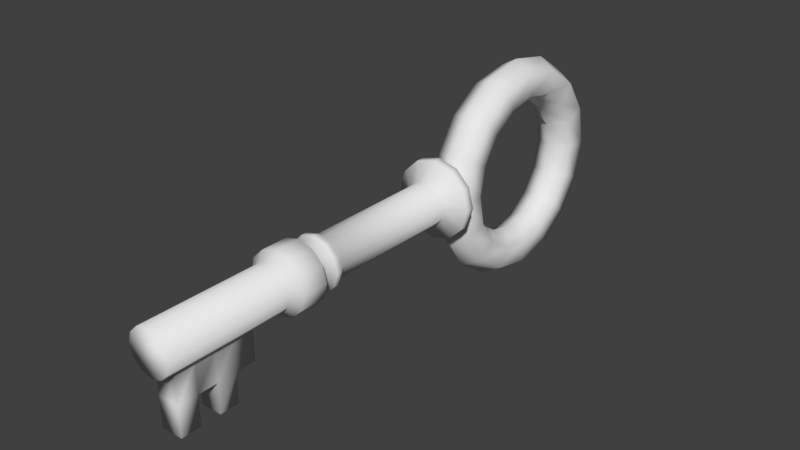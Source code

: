 # Source: Key.blend  (saved by Blender 2.78.0; exported with 4.5.12 LTS)
import bpy
from mathutils import Matrix  # noqa: F401  (used for matrix-valued properties, if any)

bpy.ops.wm.read_factory_settings(use_empty=True)
scene = bpy.context.scene
scene.name = 'Scene'

# ---- collections
col_collection_1 = bpy.data.collections.new('Collection 1'); scene.collection.children.link(col_collection_1)

# ---- world
world_world = bpy.data.worlds.new('World'); scene.world = world_world
world_world.color = (0.05088, 0.05088, 0.05088)
world_world.use_sun_shadow = False
world_world.sun_shadow_jitter_overblur = 0.0
world_world.cycles.sampling_method = 'MANUAL'

# ---- meshes
me_torus_001 = bpy.data.meshes.new('Torus.001')
me_torus_001.from_pydata([(1.25, 1.567, 0.0), (1.125, 1.567, 0.2165), (0.875, 1.567, 0.2165), (0.75, 1.567, 3.062e-17), (0.875, 1.567, -0.2165), (1.125, 1.567, -0.2165), (1.155, 2.045, 0.0), (1.039, 1.998, 0.2165), (0.8084, 1.902, 0.2165), (0.6929, 1.854, 3.062e-17), (0.8084, 1.902, -0.2165), (1.039, 1.998, -0.2165), (0.8839, 2.451, 0.0), (0.7955, 2.363, 0.2165), (0.6187, 2.186, 0.2165), (0.5303, 2.097, 3.062e-17), (0.6187, 2.186, -0.2165), (0.7955, 2.363, -0.2165), (0.4784, 2.722, 0.0), (0.4305, 2.606, 0.2165), (0.3348, 2.375, 0.2165), (0.287, 2.26, 3.062e-17), (0.3348, 2.375, -0.2165), (0.4305, 2.606, -0.2165), (5.96e-08, 2.817, 0.0), (1.192e-07, 2.692, 0.2165), (8.941e-08, 2.442, 0.2165), (8.941e-08, 2.317, 3.062e-17), (8.941e-08, 2.442, -0.2165), (1.192e-07, 2.692, -0.2165), (-0.4784, 2.722, 0.0), (-0.4305, 2.606, 0.2165), (-0.3348, 2.375, 0.2165), (-0.287, 2.26, 3.062e-17), (-0.3348, 2.375, -0.2165), (-0.4305, 2.606, -0.2165), (-0.8839, 2.451, 0.0), (-0.7955, 2.363, 0.2165), (-0.6187, 2.186, 0.2165), (-0.5303, 2.097, 3.062e-17), (-0.6187, 2.186, -0.2165), (-0.7955, 2.363, -0.2165), (-1.155, 2.045, 0.0), (-1.039, 1.998, 0.2165), (-0.8084, 1.902, 0.2165), (-0.6929, 1.854, 3.062e-17), (-0.8084, 1.902, -0.2165), (-1.039, 1.998, -0.2165), (-1.25, 1.567, 0.0), (-1.125, 1.567, 0.2165), (-0.875, 1.567, 0.2165), (-0.75, 1.567, 3.062e-17), (-0.875, 1.567, -0.2165), (-1.125, 1.567, -0.2165), (-1.155, 1.089, 0.0), (-1.039, 1.137, 0.2165), (-0.8084, 1.232, 0.2165), (-0.6929, 1.28, 3.062e-17), (-0.8084, 1.232, -0.2165), (-1.039, 1.137, -0.2165), (-0.8839, 0.6831, 0.0), (-0.7955, 0.7715, 0.2165), (-0.6187, 0.9483, 0.2165), (-0.5303, 1.037, 3.062e-17), (-0.6187, 0.9483, -0.2165), (-0.7955, 0.7715, -0.2165), (-0.4784, 0.4122, 0.0), (-0.4305, 0.5277, 0.2165), (-0.3348, 0.7586, 0.2165), (-0.287, 0.8741, 3.062e-17), (-0.3348, 0.7586, -0.2165), (-0.4305, 0.5277, -0.2165), (5.96e-08, 0.317, 0.0), (1.192e-07, 0.442, 0.2165), (8.941e-08, 0.692, 0.2165), (8.941e-08, 0.817, 3.062e-17), (8.941e-08, 0.692, -0.2165), (1.192e-07, 0.442, -0.2165), (0.4784, 0.4122, 0.0), (0.4305, 0.5277, 0.2165), (0.3348, 0.7586, 0.2165), (0.287, 0.8741, 3.062e-17), (0.3348, 0.7586, -0.2165), (0.4305, 0.5277, -0.2165), (0.8839, 0.6831, 0.0), (0.7955, 0.7715, 0.2165), (0.6187, 0.9483, 0.2165), (0.5303, 1.037, 3.062e-17), (0.6187, 0.9483, -0.2165), (0.7955, 0.7715, -0.2165), (1.155, 1.089, 0.0), (1.039, 1.136, 0.2165), (0.8084, 1.232, 0.2165), (0.6929, 1.28, 3.062e-17), (0.8084, 1.232, -0.2165), (1.039, 1.136, -0.2165), (-0.3166, 0.07692, -0.02609), (-0.3166, -1.436, -0.02609), (-0.285, 0.07692, 0.0916), (-0.2851, -1.436, 0.0916), (-0.1989, 0.07692, 0.1777), (-0.1989, -1.436, 0.1777), (-0.08116, 0.07691, 0.2093), (-0.08117, -1.436, 0.2093), (0.03654, 0.07691, 0.1777), (0.03652, -1.436, 0.1777), (0.1227, 0.07691, 0.09152), (0.1227, -1.436, 0.09152), (0.1542, 0.0769, -0.02619), (0.1542, -1.436, -0.02619), (0.1226, 0.07691, -0.1439), (0.1226, -1.436, -0.1439), (0.03645, 0.07691, -0.23), (0.03644, -1.436, -0.23), (-0.08126, 0.07691, -0.2615), (-0.08127, -1.436, -0.2615), (-0.199, 0.07692, -0.23), (-0.199, -1.436, -0.23), (-0.2851, 0.07692, -0.1438), (-0.2851, -1.436, -0.1438), (-0.3362, -1.524, 0.1211), (-0.3757, -1.524, -0.02608), (-0.2284, -1.524, 0.2289), (-0.08116, -1.524, 0.2683), (0.06605, -1.524, 0.2288), (0.1738, -1.524, 0.121), (0.2132, -1.524, -0.02621), (0.1737, -1.524, -0.1734), (0.06594, -1.524, -0.2812), (-0.08129, -1.524, -0.3206), (-0.2285, -1.524, -0.2811), (-0.3363, -1.524, -0.1733), (-0.3362, -1.58, 0.1211), (-0.3757, -1.58, -0.02608), (-0.2284, -1.58, 0.2289), (-0.08116, -1.58, 0.2683), (0.06605, -1.58, 0.2288), (0.1738, -1.58, 0.121), (0.2132, -1.58, -0.02621), (0.1737, -1.58, -0.1734), (0.06594, -1.58, -0.2812), (-0.08129, -1.58, -0.3206), (-0.2285, -1.58, -0.2811), (-0.3363, -1.58, -0.1733), (-0.2802, -1.673, 0.08877), (-0.311, -1.673, -0.02609), (-0.1961, -1.673, 0.1728), (-0.08118, -1.673, 0.2036), (0.03369, -1.673, 0.1728), (0.1178, -1.673, 0.08869), (0.1485, -1.673, -0.02619), (0.1177, -1.673, -0.1411), (0.03361, -1.673, -0.2251), (-0.08127, -1.673, -0.2559), (-0.1961, -1.673, -0.2251), (-0.2802, -1.673, -0.141), (-0.3727, -1.761, 0.1422), (-0.4178, -1.761, -0.02607), (-0.2495, -1.761, 0.2654), (-0.08115, -1.761, 0.3105), (0.08714, -1.761, 0.2653), (0.2103, -1.761, 0.1421), (0.2554, -1.761, -0.02621), (0.2102, -1.761, -0.1945), (0.08701, -1.761, -0.3177), (-0.0813, -1.761, -0.3627), (-0.2496, -1.761, -0.3176), (-0.3728, -1.761, -0.1944), (-0.3727, -2.053, 0.1422), (-0.4178, -2.053, -0.02607), (-0.2495, -2.053, 0.2654), (-0.08115, -2.053, 0.3105), (0.08714, -2.053, 0.2653), (0.2103, -2.053, 0.1421), (0.2554, -2.053, -0.02621), (0.2102, -2.053, -0.1945), (0.08701, -2.053, -0.3177), (-0.0813, -2.053, -0.3627), (-0.2496, -2.053, -0.3176), (-0.3728, -2.053, -0.1944), (-0.2931, -2.142, 0.09623), (-0.3259, -2.142, -0.02609), (-0.2035, -2.142, 0.1858), (-0.08117, -2.142, 0.2185), (0.04115, -2.142, 0.1857), (0.1307, -2.142, 0.09614), (0.1634, -2.142, -0.02619), (0.1306, -2.142, -0.1485), (0.04106, -2.142, -0.2381), (-0.08128, -2.142, -0.2708), (-0.2036, -2.142, -0.238), (-0.2931, -2.142, -0.1484), (-0.2931, -3.5, 0.09623), (-0.3259, -3.5, -0.02609), (-0.2035, -3.5, 0.1858), (-0.08117, -3.5, 0.2185), (0.04115, -3.5, 0.1857), (0.1307, -3.5, 0.09614), (0.1634, -3.5, -0.02619), (0.1306, -3.5, -0.1485), (0.04106, -3.5, -0.2381), (-0.08128, -3.5, -0.2708), (-0.2036, -3.5, -0.238), (-0.2931, -3.5, -0.1484), (0.1634, -3.359, -0.02619), (0.1306, -3.359, -0.1485), (0.1307, -3.359, 0.09614), (0.1306, -2.482, -0.1485), (0.1307, -2.482, 0.09614), (0.1634, -2.482, -0.02619), (0.795, -3.359, 0.096), (0.795, -3.359, -0.1487), (-0.4589, 0.1939, 0.192), (-0.5174, 0.1939, -0.02605), (0.1306, -2.92, -0.1485), (0.1307, -2.92, 0.09614), (0.795, -2.92, -0.1487), (0.795, -2.92, 0.096), (0.4628, -2.482, -0.1486), (0.1306, -2.701, -0.1485), (0.1307, -2.701, 0.09614), (0.795, -2.701, -0.1487), (0.795, -2.701, 0.096), (0.4628, -3.359, -0.1486), (0.4629, -3.359, 0.09607), (0.4629, -2.482, 0.09607), (0.1306, -3.14, -0.1485), (0.1307, -3.14, 0.09614), (0.795, -3.14, -0.1487), (0.795, -3.14, 0.096), (0.4629, -2.92, 0.09607), (0.4628, -2.92, -0.1486), (0.4628, -3.14, -0.1486), (0.4629, -3.14, 0.09607), (0.4629, -2.701, 0.09607), (0.4628, -2.701, -0.1486), (-0.2992, 0.1939, 0.3517), (-0.08111, 0.1939, 0.4101), (0.137, 0.1939, 0.3516), (0.2966, 0.1939, 0.1919), (0.355, 0.1939, -0.02624), (0.2965, 0.1939, -0.2443), (0.1368, 0.1939, -0.404), (-0.0813, 0.1939, -0.4624), (-0.2994, 0.1939, -0.4039), (-0.459, 0.1939, -0.2442), (-0.5174, 0.2931, -0.02605), (-0.4589, 0.2931, 0.192), (-0.2992, 0.2931, 0.3517), (-0.08111, 0.2931, 0.4101), (0.137, 0.2931, 0.3516), (0.2966, 0.2931, 0.1919), (0.355, 0.2931, -0.02624), (0.2965, 0.2931, -0.2443), (0.1368, 0.2931, -0.404), (-0.0813, 0.2931, -0.4624), (-0.2994, 0.2931, -0.4039), (-0.459, 0.2931, -0.2442), (-0.3539, 0.3699, -0.02608), (-0.3173, 0.3699, 0.1102), (-0.2175, 0.3699, 0.21), (-0.08115, 0.3699, 0.2465), (0.05518, 0.3699, 0.21), (0.155, 0.3699, 0.1101), (0.1915, 0.3699, -0.0262), (0.1549, 0.3699, -0.1625), (0.05508, 0.3699, -0.2623), (-0.08126, 0.3699, -0.2988), (-0.2176, 0.3699, -0.2623), (-0.3174, 0.3699, -0.1624)], [], [(0, 6, 7, 1), (1, 7, 8, 2), (2, 8, 9, 3), (3, 9, 10, 4), (4, 10, 11, 5), (0, 5, 11, 6), (6, 12, 13, 7), (7, 13, 14, 8), (8, 14, 15, 9), (9, 15, 16, 10), (10, 16, 17, 11), (11, 17, 12, 6), (12, 18, 19, 13), (13, 19, 20, 14), (14, 20, 21, 15), (15, 21, 22, 16), (16, 22, 23, 17), (17, 23, 18, 12), (18, 24, 25, 19), (19, 25, 26, 20), (20, 26, 27, 21), (21, 27, 28, 22), (22, 28, 29, 23), (23, 29, 24, 18), (24, 30, 31, 25), (25, 31, 32, 26), (26, 32, 33, 27), (27, 33, 34, 28), (28, 34, 35, 29), (29, 35, 30, 24), (30, 36, 37, 31), (31, 37, 38, 32), (32, 38, 39, 33), (33, 39, 40, 34), (34, 40, 41, 35), (35, 41, 36, 30), (36, 42, 43, 37), (37, 43, 44, 38), (38, 44, 45, 39), (39, 45, 46, 40), (40, 46, 47, 41), (41, 47, 42, 36), (42, 48, 49, 43), (43, 49, 50, 44), (44, 50, 51, 45), (45, 51, 52, 46), (46, 52, 53, 47), (47, 53, 48, 42), (48, 54, 55, 49), (49, 55, 56, 50), (50, 56, 57, 51), (51, 57, 58, 52), (52, 58, 59, 53), (53, 59, 54, 48), (54, 60, 61, 55), (55, 61, 62, 56), (56, 62, 63, 57), (57, 63, 64, 58), (58, 64, 65, 59), (59, 65, 60, 54), (60, 66, 67, 61), (61, 67, 68, 62), (62, 68, 69, 63), (63, 69, 70, 64), (64, 70, 71, 65), (65, 71, 66, 60), (66, 72, 73, 67), (67, 73, 74, 68), (68, 74, 75, 69), (69, 75, 76, 70), (70, 76, 77, 71), (71, 77, 72, 66), (72, 78, 79, 73), (73, 79, 80, 74), (74, 80, 81, 75), (75, 81, 82, 76), (76, 82, 83, 77), (77, 83, 78, 72), (78, 84, 85, 79), (79, 85, 86, 80), (80, 86, 87, 81), (81, 87, 88, 82), (82, 88, 89, 83), (83, 89, 84, 78), (84, 90, 91, 85), (85, 91, 92, 86), (86, 92, 93, 87), (87, 93, 94, 88), (88, 94, 95, 89), (89, 95, 90, 84), (90, 0, 1, 91), (91, 1, 2, 92), (92, 2, 3, 93), (93, 3, 4, 94), (94, 4, 5, 95), (95, 5, 0, 90), (96, 97, 99, 98), (98, 99, 101, 100), (100, 101, 103, 102), (102, 103, 105, 104), (104, 105, 107, 106), (106, 107, 109, 108), (108, 109, 111, 110), (110, 111, 113, 112), (112, 113, 115, 114), (114, 115, 117, 116), (117, 115, 129, 130), (116, 117, 119, 118), (118, 119, 97, 96), (108, 110, 241, 240), (131, 130, 142, 143), (115, 113, 128, 129), (113, 111, 127, 128), (111, 109, 126, 127), (109, 107, 125, 126), (107, 105, 124, 125), (105, 103, 123, 124), (97, 119, 131, 121), (99, 97, 121, 120), (103, 101, 122, 123), (119, 117, 130, 131), (101, 99, 120, 122), (136, 135, 147, 148), (120, 121, 133, 132), (128, 127, 139, 140), (125, 124, 136, 137), (121, 131, 143, 133), (122, 120, 132, 134), (129, 128, 140, 141), (126, 125, 137, 138), (123, 122, 134, 135), (130, 129, 141, 142), (127, 126, 138, 139), (124, 123, 135, 136), (148, 147, 159, 160), (143, 142, 154, 155), (132, 133, 145, 144), (140, 139, 151, 152), (137, 136, 148, 149), (133, 143, 155, 145), (134, 132, 144, 146), (141, 140, 152, 153), (138, 137, 149, 150), (135, 134, 146, 147), (142, 141, 153, 154), (139, 138, 150, 151), (163, 162, 174, 175), (155, 154, 166, 167), (144, 145, 157, 156), (152, 151, 163, 164), (149, 148, 160, 161), (145, 155, 167, 157), (146, 144, 156, 158), (153, 152, 164, 165), (150, 149, 161, 162), (147, 146, 158, 159), (154, 153, 165, 166), (151, 150, 162, 163), (175, 174, 186, 187), (160, 159, 171, 172), (167, 166, 178, 179), (156, 157, 169, 168), (164, 163, 175, 176), (161, 160, 172, 173), (157, 167, 179, 169), (158, 156, 168, 170), (165, 164, 176, 177), (162, 161, 173, 174), (159, 158, 170, 171), (166, 165, 177, 178), (190, 189, 201, 202), (172, 171, 183, 184), (179, 178, 190, 191), (168, 169, 181, 180), (176, 175, 187, 188), (173, 172, 184, 185), (169, 179, 191, 181), (170, 168, 180, 182), (177, 176, 188, 189), (174, 173, 185, 186), (171, 170, 182, 183), (178, 177, 189, 190), (192, 193, 203, 202, 201, 200, 199, 198, 197, 196, 195, 194), (205, 204, 198, 199), (184, 183, 195, 196), (191, 190, 202, 203), (180, 181, 193, 192), (188, 187, 207, 219, 214, 226, 205, 199, 200), (185, 184, 196, 197, 206, 227, 215, 220, 208), (181, 191, 203, 193), (182, 180, 192, 194), (189, 188, 200, 201), (204, 206, 197, 198), (183, 182, 194, 195), (232, 231, 230, 233), (187, 186, 209, 207), (186, 185, 208, 209), (234, 230, 217, 222), (233, 224, 210, 229), (224, 206, 205, 223), (230, 231, 216, 217), (221, 235, 234, 222), (223, 232, 228, 211), (205, 226, 232, 223), (226, 214, 231, 232), (207, 208, 225, 218), (210, 224, 223, 211), (235, 218, 225, 234), (215, 227, 233, 230), (227, 206, 224, 233), (222, 217, 216, 221), (208, 220, 234, 225), (220, 215, 230, 234), (231, 235, 221, 216), (214, 219, 235, 231), (219, 207, 218, 235), (229, 228, 232, 233), (210, 211, 228, 229), (241, 242, 254, 253), (106, 108, 240, 239), (104, 106, 239, 238), (102, 104, 238, 237), (118, 96, 213, 245), (96, 98, 212, 213), (100, 102, 237, 236), (116, 118, 245, 244), (98, 100, 236, 212), (114, 116, 244, 243), (112, 114, 243, 242), (110, 112, 242, 241), (246, 247, 259, 258), (238, 239, 251, 250), (245, 213, 246, 257), (212, 236, 248, 247), (242, 243, 255, 254), (239, 240, 252, 251), (213, 212, 247, 246), (236, 237, 249, 248), (243, 244, 256, 255), (240, 241, 253, 252), (237, 238, 250, 249), (244, 245, 257, 256), (258, 259, 260, 261, 262, 263, 264, 265, 266, 267, 268, 269), (253, 254, 266, 265), (250, 251, 263, 262), (257, 246, 258, 269), (247, 248, 260, 259), (254, 255, 267, 266), (251, 252, 264, 263), (248, 249, 261, 260), (255, 256, 268, 267), (252, 253, 265, 264), (249, 250, 262, 261), (256, 257, 269, 268)])
me_torus_001.polygons.foreach_set('use_smooth', [True] * 254)
_uv = me_torus_001.uv_layers.new(name='UVMap')
_uv.uv.foreach_set('vector', [0.7263, 0.8353, 0.7336, 0.8368, 0.7329, 0.8385, 0.7263, 0.8372, 0.7263, 0.8372, 0.7329, 0.8385, 0.7314, 0.842, 0.7263, 0.841, 0.7263, 0.841, 0.7314, 0.842, 0.7307, 0.8438, 0.7263, 0.8429, 0.7263, 0.8429, 0.7307, 0.8438, 0.7314, 0.842, 0.7263, 0.841, 0.7263, 0.841, 0.7314, 0.842, 0.7329, 0.8385, 0.7263, 0.8372, 0.7263, 0.8353, 0.7263, 0.8372, 0.7329, 0.8385, 0.7336, 0.8368, 0.7336, 0.8368, 0.7397, 0.8409, 0.7384, 0.8422, 0.7329, 0.8385, 0.7329, 0.8385, 0.7384, 0.8422, 0.7357, 0.8449, 0.7314, 0.842, 0.7314, 0.842, 0.7357, 0.8449, 0.7344, 0.8463, 0.7307, 0.8438, 0.7307, 0.8438, 0.7344, 0.8463, 0.7357, 0.8449, 0.7314, 0.842, 0.7314, 0.842, 0.7357, 0.8449, 0.7384, 0.8422, 0.7329, 0.8385, 0.7329, 0.8385, 0.7384, 0.8422, 0.7397, 0.8409, 0.7336, 0.8368, 0.7397, 0.8409, 0.7439, 0.847, 0.7421, 0.8478, 0.7384, 0.8422, 0.7384, 0.8422, 0.7421, 0.8478, 0.7386, 0.8492, 0.7357, 0.8449, 0.7357, 0.8449, 0.7386, 0.8492, 0.7368, 0.85, 0.7344, 0.8463, 0.7344, 0.8463, 0.7368, 0.85, 0.7386, 0.8492, 0.7357, 0.8449, 0.7357, 0.8449, 0.7386, 0.8492, 0.7421, 0.8478, 0.7384, 0.8422, 0.7384, 0.8422, 0.7421, 0.8478, 0.7439, 0.847, 0.7397, 0.8409, 0.7439, 0.847, 0.7453, 0.8543, 0.7434, 0.8543, 0.7421, 0.8478, 0.7421, 0.8478, 0.7434, 0.8543, 0.7396, 0.8543, 0.7386, 0.8492, 0.7386, 0.8492, 0.7396, 0.8543, 0.7377, 0.8543, 0.7368, 0.85, 0.7368, 0.85, 0.7377, 0.8543, 0.7396, 0.8543, 0.7386, 0.8492, 0.7386, 0.8492, 0.7396, 0.8543, 0.7434, 0.8543, 0.7421, 0.8478, 0.7421, 0.8478, 0.7434, 0.8543, 0.7453, 0.8543, 0.7439, 0.847, 0.7453, 0.8543, 0.7439, 0.8616, 0.7421, 0.8609, 0.7434, 0.8543, 0.7434, 0.8543, 0.7421, 0.8609, 0.7386, 0.8594, 0.7396, 0.8543, 0.7396, 0.8543, 0.7386, 0.8594, 0.7368, 0.8587, 0.7377, 0.8543, 0.7377, 0.8543, 0.7368, 0.8587, 0.7386, 0.8594, 0.7396, 0.8543, 0.7396, 0.8543, 0.7386, 0.8594, 0.7421, 0.8609, 0.7434, 0.8543, 0.7434, 0.8543, 0.7421, 0.8609, 0.7439, 0.8616, 0.7453, 0.8543, 0.7439, 0.8616, 0.7397, 0.8678, 0.7384, 0.8664, 0.7421, 0.8609, 0.7421, 0.8609, 0.7384, 0.8664, 0.7357, 0.8637, 0.7386, 0.8594, 0.7386, 0.8594, 0.7357, 0.8637, 0.7344, 0.8624, 0.7368, 0.8587, 0.7368, 0.8587, 0.7344, 0.8624, 0.7357, 0.8637, 0.7386, 0.8594, 0.7386, 0.8594, 0.7357, 0.8637, 0.7384, 0.8664, 0.7421, 0.8609, 0.7421, 0.8609, 0.7384, 0.8664, 0.7397, 0.8678, 0.7439, 0.8616, 0.7397, 0.8678, 0.7336, 0.8719, 0.7329, 0.8701, 0.7384, 0.8664, 0.7384, 0.8664, 0.7329, 0.8701, 0.7314, 0.8666, 0.7357, 0.8637, 0.7357, 0.8637, 0.7314, 0.8666, 0.7307, 0.8649, 0.7344, 0.8624, 0.7344, 0.8624, 0.7307, 0.8649, 0.7314, 0.8666, 0.7357, 0.8637, 0.7357, 0.8637, 0.7314, 0.8666, 0.7329, 0.8701, 0.7384, 0.8664, 0.7384, 0.8664, 0.7329, 0.8701, 0.7336, 0.8719, 0.7397, 0.8678, 0.7336, 0.8719, 0.7263, 0.8733, 0.7263, 0.8714, 0.7329, 0.8701, 0.7329, 0.8701, 0.7263, 0.8714, 0.7263, 0.8676, 0.7314, 0.8666, 0.7314, 0.8666, 0.7263, 0.8676, 0.7263, 0.8657, 0.7307, 0.8649, 0.7307, 0.8649, 0.7263, 0.8657, 0.7263, 0.8676, 0.7314, 0.8666, 0.7314, 0.8666, 0.7263, 0.8676, 0.7263, 0.8714, 0.7329, 0.8701, 0.7329, 0.8701, 0.7263, 0.8714, 0.7263, 0.8733, 0.7336, 0.8719, 0.7263, 0.8733, 0.719, 0.8719, 0.7198, 0.8701, 0.7263, 0.8714, 0.7263, 0.8714, 0.7198, 0.8701, 0.7212, 0.8666, 0.7263, 0.8676, 0.7263, 0.8676, 0.7212, 0.8666, 0.7219, 0.8649, 0.7263, 0.8657, 0.7263, 0.8657, 0.7219, 0.8649, 0.7212, 0.8666, 0.7263, 0.8676, 0.7263, 0.8676, 0.7212, 0.8666, 0.7198, 0.8701, 0.7263, 0.8714, 0.7263, 0.8714, 0.7198, 0.8701, 0.719, 0.8719, 0.7263, 0.8733, 0.719, 0.8719, 0.7129, 0.8678, 0.7142, 0.8664, 0.7198, 0.8701, 0.7198, 0.8701, 0.7142, 0.8664, 0.7169, 0.8637, 0.7212, 0.8666, 0.7212, 0.8666, 0.7169, 0.8637, 0.7182, 0.8624, 0.7219, 0.8649, 0.7219, 0.8649, 0.7182, 0.8624, 0.7169, 0.8637, 0.7212, 0.8666, 0.7212, 0.8666, 0.7169, 0.8637, 0.7142, 0.8664, 0.7198, 0.8701, 0.7198, 0.8701, 0.7142, 0.8664, 0.7129, 0.8678, 0.719, 0.8719, 0.7129, 0.8678, 0.7088, 0.8616, 0.7105, 0.8609, 0.7142, 0.8664, 0.7142, 0.8664, 0.7105, 0.8609, 0.714, 0.8594, 0.7169, 0.8637, 0.7169, 0.8637, 0.714, 0.8594, 0.7158, 0.8587, 0.7182, 0.8624, 0.7182, 0.8624, 0.7158, 0.8587, 0.714, 0.8594, 0.7169, 0.8637, 0.7169, 0.8637, 0.714, 0.8594, 0.7105, 0.8609, 0.7142, 0.8664, 0.7142, 0.8664, 0.7105, 0.8609, 0.7088, 0.8616, 0.7129, 0.8678, 0.7088, 0.8616, 0.7073, 0.8543, 0.7092, 0.8543, 0.7105, 0.8609, 0.7105, 0.8609, 0.7092, 0.8543, 0.713, 0.8543, 0.714, 0.8594, 0.714, 0.8594, 0.713, 0.8543, 0.7149, 0.8543, 0.7158, 0.8587, 0.7158, 0.8587, 0.7149, 0.8543, 0.713, 0.8543, 0.714, 0.8594, 0.714, 0.8594, 0.713, 0.8543, 0.7092, 0.8543, 0.7105, 0.8609, 0.7105, 0.8609, 0.7092, 0.8543, 0.7073, 0.8543, 0.7088, 0.8616, 0.7073, 0.8543, 0.7088, 0.847, 0.7105, 0.8478, 0.7092, 0.8543, 0.7092, 0.8543, 0.7105, 0.8478, 0.714, 0.8492, 0.713, 0.8543, 0.713, 0.8543, 0.714, 0.8492, 0.7158, 0.85, 0.7149, 0.8543, 0.7149, 0.8543, 0.7158, 0.85, 0.714, 0.8492, 0.713, 0.8543, 0.713, 0.8543, 0.714, 0.8492, 0.7105, 0.8478, 0.7092, 0.8543, 0.7092, 0.8543, 0.7105, 0.8478, 0.7088, 0.847, 0.7073, 0.8543, 0.7088, 0.847, 0.7129, 0.8409, 0.7142, 0.8422, 0.7105, 0.8478, 0.7105, 0.8478, 0.7142, 0.8422, 0.7169, 0.8449, 0.714, 0.8492, 0.714, 0.8492, 0.7169, 0.8449, 0.7182, 0.8463, 0.7158, 0.85, 0.7158, 0.85, 0.7182, 0.8463, 0.7169, 0.8449, 0.714, 0.8492, 0.714, 0.8492, 0.7169, 0.8449, 0.7142, 0.8422, 0.7105, 0.8478, 0.7105, 0.8478, 0.7142, 0.8422, 0.7129, 0.8409, 0.7088, 0.847, 0.7129, 0.8409, 0.719, 0.8368, 0.7198, 0.8385, 0.7142, 0.8422, 0.7142, 0.8422, 0.7198, 0.8385, 0.7212, 0.842, 0.7169, 0.8449, 0.7169, 0.8449, 0.7212, 0.842, 0.7219, 0.8438, 0.7182, 0.8463, 0.7182, 0.8463, 0.7219, 0.8438, 0.7212, 0.842, 0.7169, 0.8449, 0.7169, 0.8449, 0.7212, 0.842, 0.7198, 0.8385, 0.7142, 0.8422, 0.7142, 0.8422, 0.7198, 0.8385, 0.719, 0.8368, 0.7129, 0.8409, 0.719, 0.8368, 0.7263, 0.8353, 0.7263, 0.8372, 0.7198, 0.8385, 0.7198, 0.8385, 0.7263, 0.8372, 0.7263, 0.841, 0.7212, 0.842, 0.7212, 0.842, 0.7263, 0.841, 0.7263, 0.8429, 0.7219, 0.8438, 0.7219, 0.8438, 0.7263, 0.8429, 0.7263, 0.841, 0.7212, 0.842, 0.7212, 0.842, 0.7263, 0.841, 0.7263, 0.8372, 0.7198, 0.8385, 0.7198, 0.8385, 0.7263, 0.8372, 0.7263, 0.8353, 0.719, 0.8368, 0.7037, 0.8591, 0.6642, 0.8591, 0.6642, 0.8587, 0.7037, 0.8587, 0.7037, 0.8587, 0.6642, 0.8587, 0.6642, 0.8573, 0.7037, 0.8573, 0.7037, 0.8573, 0.6642, 0.8573, 0.6642, 0.8556, 0.7037, 0.8556, 0.7037, 0.8556, 0.6642, 0.8556, 0.6642, 0.8538, 0.7037, 0.8538, 0.7037, 0.8538, 0.6642, 0.8538, 0.6642, 0.8525, 0.7037, 0.8525, 0.7037, 0.8525, 0.6642, 0.8525, 0.6642, 0.852, 0.7037, 0.852, 0.7037, 0.852, 0.6642, 0.852, 0.6642, 0.8525, 0.7037, 0.8525, 0.7037, 0.8525, 0.6642, 0.8525, 0.6642, 0.8538, 0.7037, 0.8538, 0.7037, 0.8538, 0.6642, 0.8538, 0.6642, 0.8556, 0.7037, 0.8556, 0.7037, 0.8556, 0.6642, 0.8556, 0.6642, 0.8573, 0.7037, 0.8573, 0.6642, 0.8573, 0.6642, 0.8556, 0.6629, 0.8556, 0.6629, 0.8578, 0.7037, 0.8573, 0.6642, 0.8573, 0.6642, 0.8587, 0.7037, 0.8587, 0.7037, 0.8587, 0.6642, 0.8587, 0.6642, 0.8591, 0.7037, 0.8591, 0.7037, 0.852, 0.7037, 0.8525, 0.7054, 0.8498, 0.7054, 0.8489, 0.6629, 0.8594, 0.6629, 0.8578, 0.662, 0.8578, 0.662, 0.8594, 0.6642, 0.8556, 0.6642, 0.8538, 0.6629, 0.8533, 0.6629, 0.8556, 0.6642, 0.8538, 0.6642, 0.8525, 0.6629, 0.8517, 0.6629, 0.8533, 0.6642, 0.8525, 0.6642, 0.852, 0.6629, 0.8511, 0.6629, 0.8517, 0.6642, 0.852, 0.6642, 0.8525, 0.6629, 0.8517, 0.6629, 0.8511, 0.6642, 0.8525, 0.6642, 0.8538, 0.6629, 0.8533, 0.6629, 0.8517, 0.6642, 0.8538, 0.6642, 0.8556, 0.6629, 0.8556, 0.6629, 0.8533, 0.6642, 0.8591, 0.6642, 0.8587, 0.6629, 0.8594, 0.6629, 0.86, 0.6642, 0.8587, 0.6642, 0.8591, 0.6629, 0.86, 0.6629, 0.8594, 0.6642, 0.8556, 0.6642, 0.8573, 0.6629, 0.8578, 0.6629, 0.8556, 0.6642, 0.8587, 0.6642, 0.8573, 0.6629, 0.8578, 0.6629, 0.8594, 0.6642, 0.8573, 0.6642, 0.8587, 0.6629, 0.8594, 0.6629, 0.8578, 0.662, 0.8533, 0.662, 0.8556, 0.6606, 0.8556, 0.6606, 0.8538, 0.6629, 0.8594, 0.6629, 0.86, 0.662, 0.86, 0.662, 0.8594, 0.6629, 0.8533, 0.6629, 0.8517, 0.662, 0.8517, 0.662, 0.8533, 0.6629, 0.8517, 0.6629, 0.8533, 0.662, 0.8533, 0.662, 0.8517, 0.6629, 0.86, 0.6629, 0.8594, 0.662, 0.8594, 0.662, 0.86, 0.6629, 0.8578, 0.6629, 0.8594, 0.662, 0.8594, 0.662, 0.8578, 0.6629, 0.8556, 0.6629, 0.8533, 0.662, 0.8533, 0.662, 0.8556, 0.6629, 0.8511, 0.6629, 0.8517, 0.662, 0.8517, 0.662, 0.8511, 0.6629, 0.8556, 0.6629, 0.8578, 0.662, 0.8578, 0.662, 0.8556, 0.6629, 0.8578, 0.6629, 0.8556, 0.662, 0.8556, 0.662, 0.8578, 0.6629, 0.8517, 0.6629, 0.8511, 0.662, 0.8511, 0.662, 0.8517, 0.6629, 0.8533, 0.6629, 0.8556, 0.662, 0.8556, 0.662, 0.8533, 0.6606, 0.8538, 0.6606, 0.8556, 0.6593, 0.8556, 0.6593, 0.853, 0.662, 0.8594, 0.662, 0.8578, 0.6606, 0.8573, 0.6606, 0.8586, 0.662, 0.8594, 0.662, 0.86, 0.6606, 0.859, 0.6606, 0.8586, 0.662, 0.8533, 0.662, 0.8517, 0.6606, 0.8525, 0.6606, 0.8538, 0.662, 0.8517, 0.662, 0.8533, 0.6606, 0.8538, 0.6606, 0.8525, 0.662, 0.86, 0.662, 0.8594, 0.6606, 0.8586, 0.6606, 0.859, 0.662, 0.8578, 0.662, 0.8594, 0.6606, 0.8586, 0.6606, 0.8573, 0.662, 0.8556, 0.662, 0.8533, 0.6606, 0.8538, 0.6606, 0.8556, 0.662, 0.8511, 0.662, 0.8517, 0.6606, 0.8525, 0.6606, 0.8521, 0.662, 0.8556, 0.662, 0.8578, 0.6606, 0.8573, 0.6606, 0.8556, 0.662, 0.8578, 0.662, 0.8556, 0.6606, 0.8556, 0.6606, 0.8573, 0.662, 0.8517, 0.662, 0.8511, 0.6606, 0.8521, 0.6606, 0.8525, 0.6593, 0.8511, 0.6593, 0.8504, 0.6548, 0.8504, 0.6548, 0.8511, 0.6606, 0.8586, 0.6606, 0.8573, 0.6593, 0.8581, 0.6593, 0.86, 0.6606, 0.8586, 0.6606, 0.859, 0.6593, 0.8607, 0.6593, 0.86, 0.6606, 0.8538, 0.6606, 0.8525, 0.6593, 0.8511, 0.6593, 0.853, 0.6606, 0.8525, 0.6606, 0.8538, 0.6593, 0.853, 0.6593, 0.8511, 0.6606, 0.859, 0.6606, 0.8586, 0.6593, 0.86, 0.6593, 0.8607, 0.6606, 0.8573, 0.6606, 0.8586, 0.6593, 0.86, 0.6593, 0.8581, 0.6606, 0.8556, 0.6606, 0.8538, 0.6593, 0.853, 0.6593, 0.8556, 0.6606, 0.8521, 0.6606, 0.8525, 0.6593, 0.8511, 0.6593, 0.8504, 0.6606, 0.8556, 0.6606, 0.8573, 0.6593, 0.8581, 0.6593, 0.8556, 0.6606, 0.8573, 0.6606, 0.8556, 0.6593, 0.8556, 0.6593, 0.8581, 0.6606, 0.8525, 0.6606, 0.8521, 0.6593, 0.8504, 0.6593, 0.8511, 0.6548, 0.8511, 0.6548, 0.8504, 0.6535, 0.8518, 0.6535, 0.8523, 0.6593, 0.853, 0.6593, 0.8556, 0.6548, 0.8556, 0.6548, 0.853, 0.6593, 0.86, 0.6593, 0.8581, 0.6548, 0.8581, 0.6548, 0.86, 0.6593, 0.86, 0.6593, 0.8607, 0.6548, 0.8607, 0.6548, 0.86, 0.6593, 0.853, 0.6593, 0.8511, 0.6548, 0.8511, 0.6548, 0.853, 0.6593, 0.8511, 0.6593, 0.853, 0.6548, 0.853, 0.6548, 0.8511, 0.6593, 0.8607, 0.6593, 0.86, 0.6548, 0.86, 0.6548, 0.8607, 0.6593, 0.8581, 0.6593, 0.86, 0.6548, 0.86, 0.6548, 0.8581, 0.6593, 0.8556, 0.6593, 0.853, 0.6548, 0.853, 0.6548, 0.8556, 0.6593, 0.8504, 0.6593, 0.8511, 0.6548, 0.8511, 0.6548, 0.8504, 0.6593, 0.8556, 0.6593, 0.8581, 0.6548, 0.8581, 0.6548, 0.8556, 0.6593, 0.8581, 0.6593, 0.8556, 0.6548, 0.8556, 0.6548, 0.8581, 0.6535, 0.8574, 0.6535, 0.8556, 0.6328, 0.8556, 0.6328, 0.8574, 0.6548, 0.853, 0.6548, 0.8556, 0.6535, 0.8556, 0.6535, 0.8537, 0.6548, 0.86, 0.6548, 0.8581, 0.6535, 0.8574, 0.6535, 0.8588, 0.6548, 0.86, 0.6548, 0.8607, 0.6535, 0.8593, 0.6535, 0.8588, 0.6548, 0.853, 0.6548, 0.8511, 0.6535, 0.8523, 0.6535, 0.8537, 0.6548, 0.8511, 0.6548, 0.853, 0.6535, 0.8537, 0.6535, 0.8523, 0.6548, 0.8607, 0.6548, 0.86, 0.6535, 0.8588, 0.6535, 0.8593, 0.6548, 0.8581, 0.6548, 0.86, 0.6535, 0.8588, 0.6535, 0.8574, 0.6548, 0.8556, 0.6548, 0.853, 0.6535, 0.8537, 0.6535, 0.8556, 0.6548, 0.8504, 0.6548, 0.8511, 0.6535, 0.8523, 0.6535, 0.8518, 0.6548, 0.8556, 0.6548, 0.8581, 0.6535, 0.8574, 0.6535, 0.8556, 0.6548, 0.8581, 0.6548, 0.8556, 0.6535, 0.8556, 0.6535, 0.8574, 0.6328, 0.8588, 0.6328, 0.8593, 0.6328, 0.8588, 0.6328, 0.8574, 0.6328, 0.8556, 0.6328, 0.8537, 0.6328, 0.8523, 0.6328, 0.8518, 0.6328, 0.8523, 0.6328, 0.8537, 0.6328, 0.8556, 0.6328, 0.8574, 0.635, 0.8523, 0.635, 0.8518, 0.6328, 0.8518, 0.6328, 0.8523, 0.6535, 0.8537, 0.6535, 0.8556, 0.6328, 0.8556, 0.6328, 0.8537, 0.6535, 0.8588, 0.6535, 0.8574, 0.6328, 0.8574, 0.6328, 0.8588, 0.6535, 0.8588, 0.6535, 0.8593, 0.6328, 0.8593, 0.6328, 0.8588, 0.6535, 0.8537, 0.6535, 0.8523, 0.6483, 0.8523, 0.645, 0.8523, 0.6416, 0.8523, 0.6383, 0.8523, 0.635, 0.8523, 0.6328, 0.8523, 0.6328, 0.8537, 0.6535, 0.8523, 0.6535, 0.8537, 0.6328, 0.8537, 0.6328, 0.8523, 0.635, 0.8523, 0.6383, 0.8523, 0.6416, 0.8523, 0.645, 0.8523, 0.6483, 0.8523, 0.6535, 0.8593, 0.6535, 0.8588, 0.6328, 0.8588, 0.6328, 0.8593, 0.6535, 0.8574, 0.6535, 0.8588, 0.6328, 0.8588, 0.6328, 0.8574, 0.6535, 0.8556, 0.6535, 0.8537, 0.6328, 0.8537, 0.6328, 0.8556, 0.635, 0.8518, 0.635, 0.8523, 0.6328, 0.8523, 0.6328, 0.8518, 0.6535, 0.8556, 0.6535, 0.8574, 0.6328, 0.8574, 0.6328, 0.8556, 0.6383, 0.8473, 0.6416, 0.8473, 0.6416, 0.8473, 0.6383, 0.8473, 0.6535, 0.8523, 0.6535, 0.8518, 0.6483, 0.8518, 0.6483, 0.8523, 0.6535, 0.8518, 0.6535, 0.8523, 0.6483, 0.8523, 0.6483, 0.8518, 0.645, 0.8473, 0.6416, 0.8473, 0.6416, 0.8422, 0.645, 0.8422, 0.6383, 0.8473, 0.635, 0.8473, 0.635, 0.8422, 0.6383, 0.8422, 0.635, 0.8473, 0.635, 0.8523, 0.635, 0.8523, 0.635, 0.8473, 0.6416, 0.8473, 0.6416, 0.8473, 0.6416, 0.8422, 0.6416, 0.8422, 0.645, 0.8422, 0.645, 0.8473, 0.645, 0.8473, 0.645, 0.8422, 0.635, 0.8473, 0.6383, 0.8473, 0.6383, 0.8422, 0.635, 0.8422, 0.635, 0.8523, 0.6383, 0.8523, 0.6383, 0.8473, 0.635, 0.8473, 0.6383, 0.8523, 0.6416, 0.8523, 0.6416, 0.8473, 0.6383, 0.8473, 0.6483, 0.8523, 0.6483, 0.8523, 0.6483, 0.8473, 0.6483, 0.8473, 0.635, 0.8422, 0.635, 0.8473, 0.635, 0.8473, 0.635, 0.8422, 0.645, 0.8473, 0.6483, 0.8473, 0.6483, 0.8473, 0.645, 0.8473, 0.6416, 0.8523, 0.6383, 0.8523, 0.6383, 0.8473, 0.6416, 0.8473, 0.6383, 0.8523, 0.635, 0.8523, 0.635, 0.8473, 0.6383, 0.8473, 0.645, 0.8422, 0.6416, 0.8422, 0.6416, 0.8422, 0.645, 0.8422, 0.6483, 0.8523, 0.645, 0.8523, 0.645, 0.8473, 0.6483, 0.8473, 0.645, 0.8523, 0.6416, 0.8523, 0.6416, 0.8473, 0.645, 0.8473, 0.6416, 0.8473, 0.645, 0.8473, 0.645, 0.8422, 0.6416, 0.8422, 0.6416, 0.8523, 0.645, 0.8523, 0.645, 0.8473, 0.6416, 0.8473, 0.645, 0.8523, 0.6483, 0.8523, 0.6483, 0.8473, 0.645, 0.8473, 0.6383, 0.8422, 0.6383, 0.8422, 0.6383, 0.8473, 0.6383, 0.8473, 0.635, 0.8422, 0.635, 0.8422, 0.6383, 0.8422, 0.6383, 0.8422, 0.7054, 0.8498, 0.7054, 0.8522, 0.7069, 0.8522, 0.7069, 0.8498, 0.7037, 0.8525, 0.7037, 0.852, 0.7054, 0.8489, 0.7054, 0.8498, 0.7037, 0.8538, 0.7037, 0.8525, 0.7054, 0.8498, 0.7054, 0.8522, 0.7037, 0.8556, 0.7037, 0.8538, 0.7054, 0.8522, 0.7054, 0.8556, 0.7037, 0.8587, 0.7037, 0.8591, 0.7054, 0.8622, 0.7054, 0.8613, 0.7037, 0.8591, 0.7037, 0.8587, 0.7054, 0.8613, 0.7054, 0.8622, 0.7037, 0.8573, 0.7037, 0.8556, 0.7054, 0.8556, 0.7054, 0.8589, 0.7037, 0.8573, 0.7037, 0.8587, 0.7054, 0.8613, 0.7054, 0.8589, 0.7037, 0.8587, 0.7037, 0.8573, 0.7054, 0.8589, 0.7054, 0.8613, 0.7037, 0.8556, 0.7037, 0.8573, 0.7054, 0.8589, 0.7054, 0.8556, 0.7037, 0.8538, 0.7037, 0.8556, 0.7054, 0.8556, 0.7054, 0.8522, 0.7037, 0.8525, 0.7037, 0.8538, 0.7054, 0.8522, 0.7054, 0.8498, 0.7069, 0.8622, 0.7069, 0.8613, 0.7081, 0.8591, 0.7081, 0.8597, 0.7054, 0.8522, 0.7054, 0.8498, 0.7069, 0.8498, 0.7069, 0.8522, 0.7054, 0.8613, 0.7054, 0.8622, 0.7069, 0.8622, 0.7069, 0.8613, 0.7054, 0.8613, 0.7054, 0.8589, 0.7069, 0.8589, 0.7069, 0.8613, 0.7054, 0.8522, 0.7054, 0.8556, 0.7069, 0.8556, 0.7069, 0.8522, 0.7054, 0.8498, 0.7054, 0.8489, 0.7069, 0.8489, 0.7069, 0.8498, 0.7054, 0.8622, 0.7054, 0.8613, 0.7069, 0.8613, 0.7069, 0.8622, 0.7054, 0.8589, 0.7054, 0.8556, 0.7069, 0.8556, 0.7069, 0.8589, 0.7054, 0.8556, 0.7054, 0.8589, 0.7069, 0.8589, 0.7069, 0.8556, 0.7054, 0.8489, 0.7054, 0.8498, 0.7069, 0.8498, 0.7069, 0.8489, 0.7054, 0.8556, 0.7054, 0.8522, 0.7069, 0.8522, 0.7069, 0.8556, 0.7054, 0.8589, 0.7054, 0.8613, 0.7069, 0.8613, 0.7069, 0.8589, 0.7081, 0.8597, 0.7081, 0.8591, 0.7081, 0.8576, 0.7081, 0.8556, 0.7081, 0.8535, 0.7081, 0.852, 0.7081, 0.8514, 0.7081, 0.852, 0.7081, 0.8535, 0.7081, 0.8556, 0.7081, 0.8576, 0.7081, 0.8591, 0.7069, 0.8498, 0.7069, 0.8522, 0.7081, 0.8535, 0.7081, 0.852, 0.7069, 0.8522, 0.7069, 0.8498, 0.7081, 0.852, 0.7081, 0.8535, 0.7069, 0.8613, 0.7069, 0.8622, 0.7081, 0.8597, 0.7081, 0.8591, 0.7069, 0.8613, 0.7069, 0.8589, 0.7081, 0.8576, 0.7081, 0.8591, 0.7069, 0.8522, 0.7069, 0.8556, 0.7081, 0.8556, 0.7081, 0.8535, 0.7069, 0.8498, 0.7069, 0.8489, 0.7081, 0.8514, 0.7081, 0.852, 0.7069, 0.8589, 0.7069, 0.8556, 0.7081, 0.8556, 0.7081, 0.8576, 0.7069, 0.8556, 0.7069, 0.8589, 0.7081, 0.8576, 0.7081, 0.8556, 0.7069, 0.8489, 0.7069, 0.8498, 0.7081, 0.852, 0.7081, 0.8514, 0.7069, 0.8556, 0.7069, 0.8522, 0.7081, 0.8535, 0.7081, 0.8556, 0.7069, 0.8589, 0.7069, 0.8613, 0.7081, 0.8591, 0.7081, 0.8576])
_ca = me_torus_001.color_attributes.new('Col', 'BYTE_COLOR', 'CORNER')
_ca.data.foreach_set('color', [1.0, 0.3095, 0.0331, 1.0, 1.0, 0.3095, 0.0331, 1.0, 1.0, 0.3095, 0.0331, 1.0, 1.0, 0.3095, 0.0331, 1.0, 1.0, 0.3095, 0.0331, 1.0, 1.0, 0.3095, 0.0331, 1.0, 1.0, 0.3095, 0.0331, 1.0, 1.0, 0.3095, 0.0331, 1.0, 1.0, 0.3095, 0.0331, 1.0, 1.0, 0.3095, 0.0331, 1.0, 1.0, 0.3095, 0.0331, 1.0, 1.0, 0.3095, 0.0331, 1.0, 1.0, 0.3095, 0.0331, 1.0, 1.0, 0.3095, 0.0331, 1.0, 1.0, 0.3095, 0.0331, 1.0, 1.0, 0.3095, 0.0331, 1.0, 1.0, 0.3095, 0.0331, 1.0, 1.0, 0.3095, 0.0331, 1.0, 1.0, 0.3095, 0.0331, 1.0, 1.0, 0.3095, 0.0331, 1.0, 1.0, 0.3095, 0.0331, 1.0, 1.0, 0.3095, 0.0331, 1.0, 1.0, 0.3095, 0.0331, 1.0, 1.0, 0.3095, 0.0331, 1.0, 1.0, 0.3095, 0.0331, 1.0, 1.0, 0.3095, 0.0331, 1.0, 1.0, 0.3095, 0.0331, 1.0, 1.0, 0.3095, 0.0331, 1.0, 1.0, 0.3095, 0.0331, 1.0, 1.0, 0.3095, 0.0331, 1.0, 1.0, 0.3095, 0.0331, 1.0, 1.0, 0.3095, 0.0331, 1.0, 1.0, 0.3095, 0.0331, 1.0, 1.0, 0.3095, 0.0331, 1.0, 1.0, 0.3095, 0.0331, 1.0, 1.0, 0.3095, 0.0331, 1.0, 1.0, 0.3095, 0.0331, 1.0, 1.0, 0.3095, 0.0331, 1.0, 1.0, 0.3095, 0.0331, 1.0, 1.0, 0.3095, 0.0331, 1.0, 1.0, 0.3095, 0.0331, 1.0, 1.0, 0.3095, 0.0331, 1.0, 1.0, 0.3095, 0.0331, 1.0, 1.0, 0.3095, 0.0331, 1.0, 1.0, 0.3095, 0.0331, 1.0, 1.0, 0.3095, 0.0331, 1.0, 1.0, 0.3095, 0.0331, 1.0, 1.0, 0.3095, 0.0331, 1.0, 1.0, 0.3095, 0.0331, 1.0, 1.0, 0.3095, 0.0331, 1.0, 1.0, 0.3095, 0.0331, 1.0, 1.0, 0.3095, 0.0331, 1.0, 1.0, 0.3095, 0.0331, 1.0, 1.0, 0.3095, 0.0331, 1.0, 1.0, 0.3095, 0.0331, 1.0, 1.0, 0.3095, 0.0331, 1.0, 1.0, 0.3095, 0.0331, 1.0, 1.0, 0.3095, 0.0331, 1.0, 1.0, 0.3095, 0.0331, 1.0, 1.0, 0.3095, 0.0331, 1.0, 1.0, 0.3095, 0.0331, 1.0, 1.0, 0.3095, 0.0331, 1.0, 1.0, 0.3095, 0.0331, 1.0, 1.0, 0.3095, 0.0331, 1.0, 1.0, 0.3095, 0.0331, 1.0, 1.0, 0.3095, 0.0331, 1.0, 1.0, 0.3095, 0.0331, 1.0, 1.0, 0.3095, 0.0331, 1.0, 1.0, 0.3095, 0.0331, 1.0, 1.0, 0.3095, 0.0331, 1.0, 1.0, 0.3095, 0.0331, 1.0, 1.0, 0.3095, 0.0331, 1.0, 1.0, 0.3095, 0.0331, 1.0, 1.0, 0.3095, 0.0331, 1.0, 1.0, 0.3095, 0.0331, 1.0, 1.0, 0.3095, 0.0331, 1.0, 1.0, 0.3095, 0.0331, 1.0, 1.0, 0.3095, 0.0331, 1.0, 1.0, 0.3095, 0.0331, 1.0, 1.0, 0.3095, 0.0331, 1.0, 1.0, 0.3095, 0.0331, 1.0, 1.0, 0.3095, 0.0331, 1.0, 1.0, 0.3095, 0.0331, 1.0, 1.0, 0.3095, 0.0331, 1.0, 1.0, 0.3095, 0.0331, 1.0, 1.0, 0.3095, 0.0331, 1.0, 1.0, 0.3095, 0.0331, 1.0, 1.0, 0.3095, 0.0331, 1.0, 1.0, 0.3095, 0.0331, 1.0, 1.0, 0.3095, 0.0331, 1.0, 1.0, 0.3095, 0.0331, 1.0, 1.0, 0.3095, 0.0331, 1.0, 1.0, 0.3095, 0.0331, 1.0, 1.0, 0.3095, 0.0331, 1.0, 1.0, 0.3095, 0.0331, 1.0, 1.0, 0.3095, 0.0331, 1.0, 1.0, 0.3095, 0.0331, 1.0, 1.0, 0.3095, 0.0331, 1.0, 1.0, 0.3095, 0.0331, 1.0, 1.0, 0.3095, 0.0331, 1.0, 1.0, 0.3095, 0.0331, 1.0, 1.0, 0.3095, 0.0331, 1.0, 1.0, 0.3095, 0.0331, 1.0, 1.0, 0.3095, 0.0331, 1.0, 1.0, 0.3095, 0.0331, 1.0, 1.0, 0.3095, 0.0331, 1.0, 1.0, 0.3095, 0.0331, 1.0, 1.0, 0.3095, 0.0331, 1.0, 1.0, 0.3095, 0.0331, 1.0, 1.0, 0.3095, 0.0331, 1.0, 1.0, 0.3095, 0.0331, 1.0, 1.0, 0.3095, 0.0331, 1.0, 1.0, 0.3095, 0.0331, 1.0, 1.0, 0.3095, 0.0331, 1.0, 1.0, 0.3095, 0.0331, 1.0, 1.0, 0.3095, 0.0331, 1.0, 1.0, 0.3095, 0.0331, 1.0, 1.0, 0.3095, 0.0331, 1.0, 1.0, 0.3095, 0.0331, 1.0, 1.0, 0.3095, 0.0331, 1.0, 1.0, 0.3095, 0.0331, 1.0, 1.0, 0.3095, 0.0331, 1.0, 1.0, 0.3095, 0.0331, 1.0, 1.0, 0.3095, 0.0331, 1.0, 1.0, 0.3095, 0.0331, 1.0, 1.0, 0.3095, 0.0331, 1.0, 1.0, 0.3095, 0.0331, 1.0, 1.0, 0.3095, 0.0331, 1.0, 1.0, 0.3095, 0.0331, 1.0, 1.0, 0.3095, 0.0331, 1.0, 1.0, 0.3095, 0.0331, 1.0, 1.0, 0.3095, 0.0331, 1.0, 1.0, 0.3095, 0.0331, 1.0, 1.0, 0.3095, 0.0331, 1.0, 1.0, 0.3095, 0.0331, 1.0, 1.0, 0.3095, 0.0331, 1.0, 1.0, 0.3095, 0.0331, 1.0, 1.0, 0.3095, 0.0331, 1.0, 1.0, 0.3095, 0.0331, 1.0, 1.0, 0.3095, 0.0331, 1.0, 1.0, 0.3095, 0.0331, 1.0, 1.0, 0.3095, 0.0331, 1.0, 1.0, 0.3095, 0.0331, 1.0, 1.0, 0.3095, 0.0331, 1.0, 1.0, 0.3095, 0.0331, 1.0, 1.0, 0.3095, 0.0331, 1.0, 1.0, 0.3095, 0.0331, 1.0, 1.0, 0.3095, 0.0331, 1.0, 1.0, 0.3095, 0.0331, 1.0, 1.0, 0.3095, 0.0331, 1.0, 1.0, 0.3095, 0.0331, 1.0, 1.0, 0.3095, 0.0331, 1.0, 1.0, 0.3095, 0.0331, 1.0, 1.0, 0.3095, 0.0331, 1.0, 1.0, 0.3095, 0.0331, 1.0, 1.0, 0.3095, 0.0331, 1.0, 1.0, 0.3095, 0.0331, 1.0, 1.0, 0.3095, 0.0331, 1.0, 1.0, 0.3095, 0.0331, 1.0, 1.0, 0.3095, 0.0331, 1.0, 1.0, 0.3095, 0.0331, 1.0, 1.0, 0.3095, 0.0331, 1.0, 1.0, 0.3095, 0.0331, 1.0, 1.0, 0.3095, 0.0331, 1.0, 1.0, 0.3095, 0.0331, 1.0, 1.0, 0.3095, 0.0331, 1.0, 1.0, 0.3095, 0.0331, 1.0, 1.0, 0.3095, 0.0331, 1.0, 1.0, 0.3095, 0.0331, 1.0, 1.0, 0.3095, 0.0331, 1.0, 1.0, 0.3095, 0.0331, 1.0, 1.0, 0.3095, 0.0331, 1.0, 1.0, 0.3095, 0.0331, 1.0, 1.0, 0.3095, 0.0331, 1.0, 1.0, 0.3095, 0.0331, 1.0, 1.0, 0.3095, 0.0331, 1.0, 1.0, 0.3095, 0.0331, 1.0, 1.0, 0.3095, 0.0331, 1.0, 1.0, 0.3095, 0.0331, 1.0, 1.0, 0.3095, 0.0331, 1.0, 1.0, 0.3095, 0.0331, 1.0, 1.0, 0.3095, 0.0331, 1.0, 1.0, 0.3095, 0.0331, 1.0, 1.0, 0.3095, 0.0331, 1.0, 1.0, 0.3095, 0.0331, 1.0, 1.0, 0.3095, 0.0331, 1.0, 1.0, 0.3095, 0.0331, 1.0, 1.0, 0.3095, 0.0331, 1.0, 1.0, 0.3095, 0.0331, 1.0, 1.0, 0.3095, 0.0331, 1.0, 1.0, 0.3095, 0.0331, 1.0, 1.0, 0.3095, 0.0331, 1.0, 1.0, 0.3095, 0.0331, 1.0, 1.0, 0.3095, 0.0331, 1.0, 1.0, 0.3095, 0.0331, 1.0, 1.0, 0.3095, 0.0331, 1.0, 1.0, 0.3095, 0.0331, 1.0, 1.0, 0.3095, 0.0331, 1.0, 1.0, 0.3095, 0.0331, 1.0, 1.0, 0.3095, 0.0331, 1.0, 1.0, 0.3095, 0.0331, 1.0, 1.0, 0.3095, 0.0331, 1.0, 1.0, 0.3095, 0.0331, 1.0, 1.0, 0.3095, 0.0331, 1.0, 1.0, 0.3095, 0.0331, 1.0, 1.0, 0.314, 0.03434, 1.0, 1.0, 0.3095, 0.0331, 1.0, 1.0, 0.3095, 0.0331, 1.0, 1.0, 0.3095, 0.0331, 1.0, 1.0, 0.3095, 0.0331, 1.0, 1.0, 0.3095, 0.0331, 1.0, 1.0, 0.3095, 0.0331, 1.0, 1.0, 0.3095, 0.0331, 1.0, 1.0, 0.3095, 0.0331, 1.0, 1.0, 0.3095, 0.0331, 1.0, 1.0, 0.3095, 0.0331, 1.0, 1.0, 0.3095, 0.0331, 1.0, 1.0, 0.3095, 0.0331, 1.0, 1.0, 0.3095, 0.0331, 1.0, 1.0, 0.3095, 0.0331, 1.0, 1.0, 0.3095, 0.0331, 1.0, 1.0, 0.3095, 0.0331, 1.0, 1.0, 0.3095, 0.0331, 1.0, 1.0, 0.3095, 0.0331, 1.0, 1.0, 0.3095, 0.0331, 1.0, 1.0, 0.3095, 0.0331, 1.0, 1.0, 0.3095, 0.0331, 1.0, 1.0, 0.3095, 0.0331, 1.0, 1.0, 0.314, 0.03434, 1.0, 1.0, 0.314, 0.03434, 1.0, 1.0, 0.314, 0.03434, 1.0, 1.0, 0.3095, 0.0331, 1.0, 1.0, 0.3095, 0.0331, 1.0, 1.0, 0.3095, 0.0331, 1.0, 1.0, 0.3095, 0.0331, 1.0, 1.0, 0.3095, 0.0331, 1.0, 1.0, 0.3095, 0.0331, 1.0, 1.0, 0.3095, 0.0331, 1.0, 1.0, 0.3095, 0.0331, 1.0, 1.0, 0.3095, 0.0331, 1.0, 1.0, 0.3095, 0.0331, 1.0, 1.0, 0.3095, 0.0331, 1.0, 1.0, 0.3095, 0.0331, 1.0, 1.0, 0.3095, 0.0331, 1.0, 1.0, 0.3095, 0.0331, 1.0, 1.0, 0.3095, 0.0331, 1.0, 1.0, 0.3095, 0.0331, 1.0, 1.0, 0.3095, 0.0331, 1.0, 1.0, 0.3095, 0.0331, 1.0, 1.0, 0.3095, 0.0331, 1.0, 1.0, 0.3095, 0.0331, 1.0, 1.0, 0.3095, 0.0331, 1.0, 1.0, 0.3095, 0.0331, 1.0, 1.0, 0.3095, 0.0331, 1.0, 1.0, 0.3095, 0.0331, 1.0, 1.0, 0.3095, 0.0331, 1.0, 1.0, 0.3095, 0.0331, 1.0, 1.0, 0.3095, 0.0331, 1.0, 1.0, 0.3095, 0.0331, 1.0, 1.0, 0.3095, 0.0331, 1.0, 1.0, 0.3095, 0.0331, 1.0, 1.0, 0.3095, 0.0331, 1.0, 1.0, 0.3095, 0.0331, 1.0, 1.0, 0.3095, 0.0331, 1.0, 1.0, 0.3095, 0.0331, 1.0, 1.0, 0.3095, 0.0331, 1.0, 1.0, 0.3095, 0.0331, 1.0, 1.0, 0.3095, 0.0331, 1.0, 1.0, 0.3095, 0.0331, 1.0, 1.0, 0.3095, 0.0331, 1.0, 1.0, 0.3095, 0.0331, 1.0, 1.0, 0.3095, 0.0331, 1.0, 1.0, 0.3095, 0.0331, 1.0, 1.0, 0.3095, 0.0331, 1.0, 1.0, 0.3095, 0.0331, 1.0, 1.0, 0.3095, 0.0331, 1.0, 1.0, 0.3095, 0.0331, 1.0, 1.0, 0.3095, 0.0331, 1.0, 1.0, 0.3095, 0.0331, 1.0, 1.0, 0.3095, 0.0331, 1.0, 1.0, 0.3095, 0.0331, 1.0, 1.0, 0.3095, 0.0331, 1.0, 1.0, 0.3095, 0.0331, 1.0, 1.0, 0.3095, 0.0331, 1.0, 1.0, 0.3095, 0.0331, 1.0, 1.0, 0.3095, 0.0331, 1.0, 1.0, 0.3095, 0.0331, 1.0, 1.0, 0.3095, 0.0331, 1.0, 1.0, 0.3095, 0.0331, 1.0, 1.0, 0.3095, 0.0331, 1.0, 1.0, 0.3095, 0.0331, 1.0, 1.0, 0.3095, 0.0331, 1.0, 1.0, 0.3095, 0.0331, 1.0, 1.0, 0.3095, 0.0331, 1.0, 1.0, 0.3095, 0.0331, 1.0, 1.0, 0.3095, 0.0331, 1.0, 1.0, 0.3095, 0.0331, 1.0, 1.0, 0.3095, 0.0331, 1.0, 1.0, 0.3095, 0.0331, 1.0, 1.0, 0.3095, 0.0331, 1.0, 1.0, 0.3095, 0.0331, 1.0, 1.0, 0.3095, 0.0331, 1.0, 1.0, 0.3095, 0.0331, 1.0, 1.0, 0.3095, 0.0331, 1.0, 1.0, 0.3095, 0.0331, 1.0, 1.0, 0.3095, 0.0331, 1.0, 1.0, 0.3095, 0.0331, 1.0, 1.0, 0.3095, 0.0331, 1.0, 1.0, 0.3095, 0.0331, 1.0, 1.0, 0.3095, 0.0331, 1.0, 1.0, 0.3095, 0.0331, 1.0, 1.0, 0.3095, 0.0331, 1.0, 1.0, 0.3095, 0.0331, 1.0, 1.0, 0.3095, 0.0331, 1.0, 1.0, 0.3095, 0.0331, 1.0, 1.0, 0.3095, 0.0331, 1.0, 1.0, 0.3095, 0.0331, 1.0, 1.0, 0.3095, 0.0331, 1.0, 1.0, 0.3095, 0.0331, 1.0, 1.0, 0.3095, 0.0331, 1.0, 1.0, 0.3095, 0.0331, 1.0, 1.0, 0.3095, 0.0331, 1.0, 1.0, 0.3095, 0.0331, 1.0, 1.0, 0.3095, 0.0331, 1.0, 1.0, 0.3095, 0.0331, 1.0, 1.0, 0.3095, 0.0331, 1.0, 1.0, 0.3095, 0.0331, 1.0, 1.0, 0.3095, 0.0331, 1.0, 1.0, 0.3095, 0.0331, 1.0, 1.0, 0.3095, 0.0331, 1.0, 1.0, 0.3095, 0.0331, 1.0, 1.0, 0.3095, 0.0331, 1.0, 1.0, 0.3095, 0.0331, 1.0, 1.0, 0.3095, 0.0331, 1.0, 1.0, 0.3095, 0.0331, 1.0, 1.0, 0.3095, 0.0331, 1.0, 1.0, 0.3095, 0.0331, 1.0, 1.0, 0.3095, 0.0331, 1.0, 1.0, 0.3095, 0.0331, 1.0, 1.0, 0.3095, 0.0331, 1.0, 1.0, 0.3095, 0.0331, 1.0, 1.0, 0.3095, 0.0331, 1.0, 1.0, 0.3095, 0.0331, 1.0, 1.0, 0.3095, 0.0331, 1.0, 1.0, 0.3095, 0.0331, 1.0, 1.0, 0.3095, 0.0331, 1.0, 1.0, 0.3095, 0.0331, 1.0, 1.0, 0.3095, 0.0331, 1.0, 1.0, 0.3095, 0.0331, 1.0, 1.0, 0.3095, 0.0331, 1.0, 1.0, 0.3095, 0.0331, 1.0, 1.0, 0.3095, 0.0331, 1.0, 1.0, 0.3095, 0.0331, 1.0, 1.0, 0.3095, 0.0331, 1.0, 1.0, 0.3095, 0.0331, 1.0, 1.0, 0.3095, 0.0331, 1.0, 1.0, 0.3095, 0.0331, 1.0, 1.0, 0.3095, 0.0331, 1.0, 1.0, 0.3095, 0.0331, 1.0, 1.0, 0.3095, 0.0331, 1.0, 1.0, 0.3095, 0.0331, 1.0, 1.0, 0.3095, 0.0331, 1.0, 1.0, 0.3095, 0.0331, 1.0, 1.0, 0.3095, 0.0331, 1.0, 1.0, 0.3095, 0.0331, 1.0, 1.0, 0.3095, 0.0331, 1.0, 1.0, 0.3095, 0.0331, 1.0, 1.0, 0.3095, 0.0331, 1.0, 1.0, 0.3095, 0.0331, 1.0, 1.0, 0.3095, 0.0331, 1.0, 1.0, 0.3095, 0.0331, 1.0, 1.0, 0.3095, 0.0331, 1.0, 1.0, 0.3095, 0.0331, 1.0, 1.0, 0.3095, 0.0331, 1.0, 1.0, 0.3095, 0.0331, 1.0, 1.0, 0.3095, 0.0331, 1.0, 1.0, 0.3095, 0.0331, 1.0, 1.0, 0.3095, 0.0331, 1.0, 1.0, 0.3095, 0.0331, 1.0, 1.0, 0.3095, 0.0331, 1.0, 1.0, 0.3095, 0.0331, 1.0, 1.0, 0.3095, 0.0331, 1.0, 1.0, 0.3095, 0.0331, 1.0, 1.0, 0.3095, 0.0331, 1.0, 1.0, 0.3095, 0.0331, 1.0, 1.0, 0.3095, 0.0331, 1.0, 1.0, 0.3095, 0.0331, 1.0, 1.0, 0.3095, 0.0331, 1.0, 1.0, 0.3095, 0.0331, 1.0, 1.0, 0.3095, 0.0331, 1.0, 1.0, 0.3095, 0.0331, 1.0, 1.0, 0.3095, 0.0331, 1.0, 1.0, 0.3095, 0.0331, 1.0, 1.0, 0.3095, 0.0331, 1.0, 1.0, 0.3095, 0.0331, 1.0, 1.0, 0.3095, 0.0331, 1.0, 1.0, 0.3095, 0.0331, 1.0, 1.0, 0.3095, 0.0331, 1.0, 1.0, 0.3095, 0.0331, 1.0, 1.0, 0.3095, 0.0331, 1.0, 1.0, 0.3095, 0.0331, 1.0, 1.0, 0.3095, 0.0331, 1.0, 1.0, 0.3095, 0.0331, 1.0, 1.0, 0.3095, 0.0331, 1.0, 1.0, 0.3095, 0.0331, 1.0, 1.0, 0.3095, 0.0331, 1.0, 1.0, 0.3095, 0.0331, 1.0, 1.0, 0.3095, 0.0331, 1.0, 1.0, 0.3095, 0.0331, 1.0, 1.0, 0.3095, 0.0331, 1.0, 1.0, 0.3095, 0.0331, 1.0, 1.0, 0.3095, 0.0331, 1.0, 1.0, 0.3095, 0.0331, 1.0, 1.0, 0.3095, 0.0331, 1.0, 1.0, 0.3095, 0.0331, 1.0, 1.0, 0.3095, 0.0331, 1.0, 1.0, 0.3095, 0.0331, 1.0, 1.0, 0.3095, 0.0331, 1.0, 1.0, 0.3095, 0.0331, 1.0, 1.0, 0.3095, 0.0331, 1.0, 1.0, 0.3095, 0.0331, 1.0, 1.0, 0.3095, 0.0331, 1.0, 1.0, 0.3095, 0.0331, 1.0, 1.0, 0.3095, 0.0331, 1.0, 1.0, 0.3095, 0.0331, 1.0, 1.0, 0.3095, 0.0331, 1.0, 1.0, 0.3095, 0.0331, 1.0, 1.0, 0.3095, 0.0331, 1.0, 1.0, 0.3095, 0.0331, 1.0, 1.0, 0.3095, 0.0331, 1.0, 1.0, 0.3095, 0.0331, 1.0, 1.0, 0.3095, 0.0331, 1.0, 1.0, 0.3095, 0.0331, 1.0, 1.0, 0.3095, 0.0331, 1.0, 1.0, 0.3095, 0.0331, 1.0, 1.0, 0.3095, 0.0331, 1.0, 1.0, 0.3095, 0.0331, 1.0, 1.0, 0.3095, 0.0331, 1.0, 1.0, 0.3095, 0.0331, 1.0, 1.0, 0.3095, 0.0331, 1.0, 1.0, 0.3095, 0.0331, 1.0, 1.0, 0.3095, 0.0331, 1.0, 1.0, 0.3095, 0.0331, 1.0, 1.0, 0.3095, 0.0331, 1.0, 1.0, 0.3095, 0.0331, 1.0, 1.0, 0.3095, 0.0331, 1.0, 1.0, 0.3095, 0.0331, 1.0, 1.0, 0.3095, 0.0331, 1.0, 1.0, 0.3095, 0.0331, 1.0, 1.0, 0.3095, 0.0331, 1.0, 1.0, 0.3095, 0.0331, 1.0, 1.0, 0.3095, 0.0331, 1.0, 1.0, 0.3095, 0.0331, 1.0, 1.0, 0.3095, 0.0331, 1.0, 1.0, 0.3095, 0.0331, 1.0, 1.0, 0.3095, 0.0331, 1.0, 1.0, 0.3095, 0.0331, 1.0, 1.0, 0.3095, 0.0331, 1.0, 1.0, 0.3095, 0.0331, 1.0, 1.0, 0.3095, 0.0331, 1.0, 1.0, 0.3095, 0.0331, 1.0, 1.0, 0.3095, 0.0331, 1.0, 1.0, 0.3095, 0.0331, 1.0, 1.0, 0.3095, 0.0331, 1.0, 1.0, 0.3095, 0.0331, 1.0, 1.0, 0.3095, 0.0331, 1.0, 1.0, 0.3095, 0.0331, 1.0, 1.0, 0.3095, 0.0331, 1.0, 1.0, 0.3095, 0.0331, 1.0, 1.0, 0.3095, 0.0331, 1.0, 1.0, 0.3095, 0.0331, 1.0, 1.0, 0.3095, 0.0331, 1.0, 1.0, 0.3095, 0.0331, 1.0, 1.0, 0.3095, 0.0331, 1.0, 1.0, 0.3095, 0.0331, 1.0, 1.0, 0.3095, 0.0331, 1.0, 1.0, 0.3095, 0.0331, 1.0, 1.0, 0.3095, 0.0331, 1.0, 1.0, 0.3095, 0.0331, 1.0, 1.0, 0.3095, 0.0331, 1.0, 1.0, 0.3095, 0.0331, 1.0, 1.0, 0.3095, 0.0331, 1.0, 1.0, 0.3095, 0.0331, 1.0, 1.0, 0.3095, 0.0331, 1.0, 1.0, 0.3095, 0.0331, 1.0, 1.0, 0.3095, 0.0331, 1.0, 1.0, 0.3095, 0.0331, 1.0, 1.0, 0.3095, 0.0331, 1.0, 1.0, 0.3095, 0.0331, 1.0, 1.0, 0.3095, 0.0331, 1.0, 1.0, 0.3095, 0.0331, 1.0, 1.0, 0.3095, 0.0331, 1.0, 1.0, 0.3095, 0.0331, 1.0, 1.0, 0.3095, 0.0331, 1.0, 1.0, 0.3095, 0.0331, 1.0, 1.0, 0.3095, 0.0331, 1.0, 1.0, 0.3095, 0.0331, 1.0, 1.0, 0.3095, 0.0331, 1.0, 1.0, 0.3095, 0.0331, 1.0, 1.0, 0.3095, 0.0331, 1.0, 1.0, 0.3095, 0.0331, 1.0, 1.0, 0.3095, 0.0331, 1.0, 1.0, 0.3095, 0.0331, 1.0, 1.0, 0.3095, 0.0331, 1.0, 1.0, 0.3095, 0.0331, 1.0, 1.0, 0.3095, 0.0331, 1.0, 1.0, 0.3095, 0.0331, 1.0, 1.0, 0.3095, 0.0331, 1.0, 1.0, 0.3095, 0.0331, 1.0, 1.0, 0.3095, 0.0331, 1.0, 1.0, 0.3095, 0.0331, 1.0, 1.0, 0.3095, 0.0331, 1.0, 1.0, 0.3095, 0.0331, 1.0, 1.0, 0.3095, 0.0331, 1.0, 1.0, 0.3095, 0.0331, 1.0, 1.0, 0.3095, 0.0331, 1.0, 1.0, 0.3095, 0.0331, 1.0, 1.0, 0.3095, 0.0331, 1.0, 1.0, 0.3095, 0.0331, 1.0, 1.0, 0.3095, 0.0331, 1.0, 1.0, 0.3095, 0.0331, 1.0, 1.0, 0.3095, 0.0331, 1.0, 1.0, 0.3095, 0.0331, 1.0, 1.0, 0.3095, 0.0331, 1.0, 1.0, 0.3095, 0.0331, 1.0, 1.0, 0.3095, 0.0331, 1.0, 1.0, 0.3095, 0.0331, 1.0, 1.0, 0.3095, 0.0331, 1.0, 1.0, 0.3095, 0.0331, 1.0, 1.0, 0.3095, 0.0331, 1.0, 1.0, 0.3095, 0.0331, 1.0, 1.0, 0.3095, 0.0331, 1.0, 1.0, 0.3095, 0.0331, 1.0, 1.0, 0.3095, 0.0331, 1.0, 1.0, 0.3095, 0.0331, 1.0, 1.0, 0.3095, 0.0331, 1.0, 1.0, 0.3095, 0.0331, 1.0, 1.0, 0.3095, 0.0331, 1.0, 1.0, 0.3095, 0.0331, 1.0, 1.0, 0.3095, 0.0331, 1.0, 1.0, 0.3095, 0.0331, 1.0, 1.0, 0.3095, 0.0331, 1.0, 1.0, 0.3095, 0.0331, 1.0, 1.0, 0.3095, 0.0331, 1.0, 1.0, 0.3095, 0.0331, 1.0, 1.0, 0.3095, 0.0331, 1.0, 1.0, 0.3095, 0.0331, 1.0, 1.0, 0.3095, 0.0331, 1.0, 1.0, 0.3095, 0.0331, 1.0, 1.0, 0.3095, 0.0331, 1.0, 1.0, 0.3095, 0.0331, 1.0, 1.0, 0.3095, 0.0331, 1.0, 1.0, 0.3095, 0.0331, 1.0, 1.0, 0.3095, 0.0331, 1.0, 1.0, 0.3095, 0.0331, 1.0, 1.0, 0.3095, 0.0331, 1.0, 1.0, 0.3095, 0.0331, 1.0, 1.0, 0.3095, 0.0331, 1.0, 1.0, 0.3095, 0.0331, 1.0, 1.0, 0.3095, 0.0331, 1.0, 1.0, 0.3095, 0.0331, 1.0, 1.0, 0.3095, 0.0331, 1.0, 1.0, 0.3095, 0.0331, 1.0, 1.0, 0.3095, 0.0331, 1.0, 1.0, 0.3095, 0.0331, 1.0, 1.0, 0.3095, 0.0331, 1.0, 1.0, 0.3095, 0.0331, 1.0, 1.0, 0.3095, 0.0331, 1.0, 1.0, 0.3095, 0.0331, 1.0, 1.0, 0.3095, 0.0331, 1.0, 1.0, 0.3095, 0.0331, 1.0, 1.0, 0.3095, 0.0331, 1.0, 1.0, 0.3095, 0.0331, 1.0, 1.0, 0.3095, 0.0331, 1.0, 1.0, 0.3095, 0.0331, 1.0, 1.0, 0.3095, 0.0331, 1.0, 1.0, 0.3095, 0.0331, 1.0, 1.0, 0.3095, 0.0331, 1.0, 1.0, 0.3095, 0.0331, 1.0, 1.0, 0.3095, 0.0331, 1.0, 1.0, 0.3095, 0.0331, 1.0, 1.0, 0.3095, 0.0331, 1.0, 1.0, 0.3095, 0.0331, 1.0, 1.0, 0.3095, 0.0331, 1.0, 1.0, 0.3095, 0.0331, 1.0, 1.0, 0.3095, 0.0331, 1.0, 1.0, 0.3095, 0.0331, 1.0, 1.0, 0.3095, 0.0331, 1.0, 1.0, 0.3095, 0.0331, 1.0, 1.0, 0.3095, 0.0331, 1.0, 1.0, 0.3095, 0.0331, 1.0, 1.0, 0.3095, 0.0331, 1.0, 1.0, 0.3095, 0.0331, 1.0, 1.0, 0.3095, 0.0331, 1.0, 1.0, 0.3095, 0.0331, 1.0, 1.0, 0.3095, 0.0331, 1.0, 1.0, 0.3095, 0.0331, 1.0, 1.0, 0.3095, 0.0331, 1.0, 1.0, 0.3095, 0.0331, 1.0, 1.0, 0.3095, 0.0331, 1.0, 1.0, 0.3095, 0.0331, 1.0, 1.0, 0.3095, 0.0331, 1.0, 1.0, 0.3095, 0.0331, 1.0, 1.0, 0.3095, 0.0331, 1.0, 1.0, 0.3095, 0.0331, 1.0, 1.0, 0.3095, 0.0331, 1.0, 1.0, 0.3095, 0.0331, 1.0, 1.0, 0.3095, 0.0331, 1.0, 1.0, 0.3095, 0.0331, 1.0, 1.0, 0.3095, 0.0331, 1.0, 1.0, 0.3095, 0.0331, 1.0, 1.0, 0.3095, 0.0331, 1.0, 1.0, 0.3095, 0.0331, 1.0, 1.0, 0.3095, 0.0331, 1.0, 1.0, 0.3095, 0.0331, 1.0, 1.0, 0.3095, 0.0331, 1.0, 1.0, 0.3095, 0.0331, 1.0, 1.0, 0.3095, 0.0331, 1.0, 1.0, 0.3095, 0.0331, 1.0, 1.0, 0.3095, 0.0331, 1.0, 1.0, 0.3095, 0.0331, 1.0, 1.0, 0.3095, 0.0331, 1.0, 1.0, 0.3095, 0.0331, 1.0, 1.0, 0.3095, 0.0331, 1.0, 1.0, 0.3095, 0.0331, 1.0, 1.0, 0.3095, 0.0331, 1.0, 1.0, 0.3095, 0.0331, 1.0, 1.0, 0.3095, 0.0331, 1.0, 1.0, 0.3095, 0.0331, 1.0, 1.0, 0.3095, 0.0331, 1.0, 1.0, 0.3095, 0.0331, 1.0, 1.0, 0.3095, 0.0331, 1.0, 1.0, 0.3095, 0.0331, 1.0, 1.0, 0.3095, 0.0331, 1.0, 1.0, 0.3095, 0.0331, 1.0, 1.0, 0.3095, 0.0331, 1.0, 1.0, 0.3095, 0.0331, 1.0, 1.0, 0.3095, 0.0331, 1.0, 1.0, 0.3095, 0.0331, 1.0, 1.0, 0.3095, 0.0331, 1.0, 1.0, 0.3095, 0.0331, 1.0, 1.0, 0.3095, 0.0331, 1.0, 1.0, 0.3095, 0.0331, 1.0, 1.0, 0.3095, 0.0331, 1.0, 1.0, 0.3095, 0.0331, 1.0, 1.0, 0.3095, 0.0331, 1.0, 1.0, 0.3095, 0.0331, 1.0, 1.0, 0.3095, 0.0331, 1.0, 1.0, 0.3095, 0.0331, 1.0, 1.0, 0.3095, 0.0331, 1.0, 1.0, 0.3095, 0.0331, 1.0, 1.0, 0.3095, 0.0331, 1.0, 1.0, 0.3095, 0.0331, 1.0, 1.0, 0.3095, 0.0331, 1.0, 1.0, 0.3095, 0.0331, 1.0, 1.0, 0.3095, 0.0331, 1.0, 1.0, 0.3095, 0.0331, 1.0, 1.0, 0.3095, 0.0331, 1.0, 1.0, 0.3095, 0.0331, 1.0, 1.0, 0.3095, 0.0331, 1.0, 1.0, 0.3095, 0.0331, 1.0, 1.0, 0.3095, 0.0331, 1.0, 1.0, 0.3095, 0.0331, 1.0, 1.0, 0.3095, 0.0331, 1.0, 1.0, 0.3095, 0.0331, 1.0, 1.0, 0.3095, 0.0331, 1.0, 1.0, 0.3095, 0.0331, 1.0, 1.0, 0.3095, 0.0331, 1.0, 1.0, 0.3095, 0.0331, 1.0, 1.0, 0.3095, 0.0331, 1.0, 1.0, 0.3095, 0.0331, 1.0, 1.0, 0.3095, 0.0331, 1.0, 1.0, 0.3095, 0.0331, 1.0, 1.0, 0.3095, 0.0331, 1.0, 1.0, 0.3095, 0.0331, 1.0, 1.0, 0.3095, 0.0331, 1.0, 1.0, 0.3095, 0.0331, 1.0, 1.0, 0.3095, 0.0331, 1.0, 1.0, 0.3095, 0.0331, 1.0, 1.0, 0.3095, 0.0331, 1.0, 1.0, 0.3095, 0.0331, 1.0, 1.0, 0.3095, 0.0331, 1.0, 1.0, 0.3095, 0.0331, 1.0, 1.0, 0.3095, 0.0331, 1.0, 1.0, 0.3095, 0.0331, 1.0, 1.0, 0.3095, 0.0331, 1.0, 1.0, 0.3095, 0.0331, 1.0, 1.0, 0.3095, 0.0331, 1.0, 1.0, 0.3095, 0.0331, 1.0, 1.0, 0.3095, 0.0331, 1.0, 1.0, 0.3095, 0.0331, 1.0, 1.0, 0.3095, 0.0331, 1.0, 1.0, 0.3095, 0.0331, 1.0, 1.0, 0.3095, 0.0331, 1.0, 1.0, 0.3095, 0.0331, 1.0, 1.0, 0.3095, 0.0331, 1.0, 1.0, 0.3095, 0.0331, 1.0, 1.0, 0.3095, 0.0331, 1.0, 1.0, 0.3095, 0.0331, 1.0, 1.0, 0.3095, 0.0331, 1.0, 1.0, 0.3095, 0.0331, 1.0, 1.0, 0.3095, 0.0331, 1.0, 1.0, 0.3095, 0.0331, 1.0, 1.0, 0.3095, 0.0331, 1.0, 1.0, 0.3095, 0.0331, 1.0, 1.0, 0.3095, 0.0331, 1.0, 1.0, 0.3095, 0.0331, 1.0, 1.0, 0.3095, 0.0331, 1.0, 1.0, 0.3095, 0.0331, 1.0, 1.0, 0.3095, 0.0331, 1.0, 1.0, 0.3095, 0.0331, 1.0, 1.0, 0.3095, 0.0331, 1.0, 1.0, 0.3095, 0.0331, 1.0, 1.0, 0.3095, 0.0331, 1.0, 1.0, 0.3095, 0.0331, 1.0, 1.0, 0.3095, 0.0331, 1.0, 1.0, 0.3095, 0.0331, 1.0, 1.0, 0.3095, 0.0331, 1.0, 1.0, 0.3095, 0.0331, 1.0, 1.0, 0.3095, 0.0331, 1.0, 1.0, 0.3095, 0.0331, 1.0, 1.0, 0.3095, 0.0331, 1.0, 1.0, 0.3095, 0.0331, 1.0, 1.0, 0.3095, 0.0331, 1.0, 1.0, 0.3095, 0.0331, 1.0, 1.0, 0.3095, 0.0331, 1.0, 1.0, 0.3095, 0.0331, 1.0, 1.0, 0.3095, 0.0331, 1.0, 1.0, 0.3095, 0.0331, 1.0, 1.0, 0.3095, 0.0331, 1.0, 1.0, 0.3095, 0.0331, 1.0, 1.0, 0.3095, 0.0331, 1.0, 1.0, 0.3095, 0.0331, 1.0, 1.0, 0.3095, 0.0331, 1.0, 1.0, 0.3095, 0.0331, 1.0, 1.0, 0.3095, 0.0331, 1.0, 1.0, 0.3095, 0.0331, 1.0, 1.0, 0.3095, 0.0331, 1.0, 1.0, 0.3095, 0.0331, 1.0, 1.0, 0.3095, 0.0331, 1.0, 1.0, 0.3095, 0.0331, 1.0, 1.0, 0.3095, 0.0331, 1.0, 1.0, 0.3095, 0.0331, 1.0, 1.0, 0.3095, 0.0331, 1.0, 1.0, 0.3095, 0.0331, 1.0, 1.0, 0.3095, 0.0331, 1.0, 1.0, 0.3095, 0.0331, 1.0, 1.0, 0.3095, 0.0331, 1.0, 1.0, 0.3095, 0.0331, 1.0, 1.0, 0.3095, 0.0331, 1.0, 1.0, 0.3095, 0.0331, 1.0, 1.0, 0.3095, 0.0331, 1.0, 1.0, 0.3095, 0.0331, 1.0, 1.0, 0.3095, 0.0331, 1.0, 1.0, 0.3095, 0.0331, 1.0, 1.0, 0.3095, 0.0331, 1.0, 1.0, 0.3095, 0.0331, 1.0, 1.0, 0.3095, 0.0331, 1.0, 1.0, 0.3095, 0.0331, 1.0, 1.0, 0.3095, 0.0331, 1.0, 1.0, 0.3095, 0.0331, 1.0, 1.0, 0.3095, 0.0331, 1.0, 1.0, 0.3095, 0.0331, 1.0, 1.0, 0.3095, 0.0331, 1.0, 1.0, 0.3095, 0.0331, 1.0, 1.0, 0.3095, 0.0331, 1.0, 1.0, 0.3095, 0.0331, 1.0, 1.0, 0.3095, 0.0331, 1.0, 1.0, 0.3095, 0.0331, 1.0, 1.0, 0.3095, 0.0331, 1.0, 1.0, 0.3095, 0.0331, 1.0, 1.0, 0.3095, 0.0331, 1.0, 1.0, 0.3095, 0.0331, 1.0, 1.0, 0.3095, 0.0331, 1.0, 1.0, 0.3095, 0.0331, 1.0, 1.0, 0.3095, 0.0331, 1.0, 1.0, 0.3095, 0.0331, 1.0, 1.0, 0.3095, 0.0331, 1.0, 1.0, 0.3095, 0.0331, 1.0, 1.0, 0.3095, 0.0331, 1.0, 1.0, 0.3095, 0.0331, 1.0, 1.0, 0.3095, 0.0331, 1.0, 1.0, 0.3095, 0.0331, 1.0, 1.0, 0.3095, 0.0331, 1.0, 1.0, 0.3095, 0.0331, 1.0, 1.0, 0.3095, 0.0331, 1.0, 1.0, 0.3095, 0.0331, 1.0, 1.0, 0.3095, 0.0331, 1.0, 1.0, 0.3095, 0.0331, 1.0, 1.0, 0.3095, 0.0331, 1.0, 1.0, 0.3095, 0.0331, 1.0, 1.0, 0.3095, 0.0331, 1.0, 1.0, 0.3095, 0.0331, 1.0, 1.0, 0.3095, 0.0331, 1.0, 1.0, 0.3095, 0.0331, 1.0, 1.0, 0.3095, 0.0331, 1.0, 1.0, 0.3095, 0.0331, 1.0, 1.0, 0.3095, 0.0331, 1.0, 1.0, 0.3095, 0.0331, 1.0, 1.0, 0.3095, 0.0331, 1.0, 1.0, 0.3095, 0.0331, 1.0, 1.0, 0.3095, 0.0331, 1.0, 1.0, 0.3095, 0.0331, 1.0, 1.0, 0.3095, 0.0331, 1.0, 1.0, 0.3095, 0.0331, 1.0, 1.0, 0.3095, 0.0331, 1.0, 1.0, 0.3095, 0.0331, 1.0, 1.0, 0.3095, 0.0331, 1.0, 1.0, 0.3095, 0.0331, 1.0, 1.0, 0.3095, 0.0331, 1.0, 1.0, 0.3095, 0.0331, 1.0, 1.0, 0.3095, 0.0331, 1.0, 1.0, 0.3095, 0.0331, 1.0, 1.0, 0.3095, 0.0331, 1.0, 1.0, 0.3095, 0.0331, 1.0, 1.0, 0.3095, 0.0331, 1.0, 1.0, 0.3095, 0.0331, 1.0, 1.0, 0.3095, 0.0331, 1.0, 1.0, 0.3095, 0.0331, 1.0, 1.0, 0.3095, 0.0331, 1.0, 1.0, 0.3095, 0.0331, 1.0, 1.0, 0.3095, 0.0331, 1.0, 1.0, 0.3095, 0.0331, 1.0, 1.0, 0.3095, 0.0331, 1.0, 1.0, 0.3095, 0.0331, 1.0, 1.0, 0.3095, 0.0331, 1.0, 1.0, 0.3095, 0.0331, 1.0, 1.0, 0.3095, 0.0331, 1.0, 1.0, 0.3095, 0.0331, 1.0, 1.0, 0.3095, 0.0331, 1.0, 1.0, 0.3095, 0.0331, 1.0, 1.0, 0.3095, 0.0331, 1.0, 1.0, 0.3095, 0.0331, 1.0, 1.0, 0.3095, 0.0331, 1.0, 1.0, 0.3095, 0.0331, 1.0, 1.0, 0.3095, 0.0331, 1.0, 1.0, 0.3095, 0.0331, 1.0, 1.0, 0.3095, 0.0331, 1.0, 1.0, 0.3095, 0.0331, 1.0, 1.0, 0.3095, 0.0331, 1.0, 1.0, 0.3095, 0.0331, 1.0, 1.0, 0.3095, 0.0331, 1.0, 1.0, 0.3095, 0.0331, 1.0, 1.0, 0.3095, 0.0331, 1.0, 1.0, 0.3095, 0.0331, 1.0, 1.0, 0.3095, 0.0331, 1.0, 1.0, 0.3095, 0.0331, 1.0, 1.0, 0.3095, 0.0331, 1.0, 1.0, 0.3095, 0.0331, 1.0, 1.0, 0.3095, 0.0331, 1.0, 1.0, 0.3095, 0.0331, 1.0, 1.0, 0.3095, 0.0331, 1.0, 1.0, 0.3095, 0.0331, 1.0, 1.0, 0.3095, 0.0331, 1.0, 1.0, 0.3095, 0.0331, 1.0, 1.0, 0.3095, 0.0331, 1.0, 1.0, 0.3095, 0.0331, 1.0, 1.0, 0.3095, 0.0331, 1.0, 1.0, 0.3095, 0.0331, 1.0, 1.0, 0.3095, 0.0331, 1.0, 1.0, 0.3095, 0.0331, 1.0, 1.0, 0.3095, 0.0331, 1.0, 1.0, 0.3095, 0.0331, 1.0, 1.0, 0.3095, 0.0331, 1.0, 1.0, 0.3095, 0.0331, 1.0, 1.0, 0.3095, 0.0331, 1.0, 1.0, 0.3095, 0.0331, 1.0, 1.0, 0.3095, 0.0331, 1.0, 1.0, 0.3095, 0.0331, 1.0, 1.0, 0.3095, 0.0331, 1.0, 1.0, 0.3095, 0.0331, 1.0, 1.0, 0.3095, 0.0331, 1.0, 1.0, 0.3095, 0.0331, 1.0, 1.0, 0.3095, 0.0331, 1.0, 1.0, 0.3095, 0.0331, 1.0, 1.0, 0.3095, 0.0331, 1.0, 1.0, 0.3095, 0.0331, 1.0, 1.0, 0.3095, 0.0331, 1.0, 1.0, 0.3095, 0.0331, 1.0, 1.0, 0.3095, 0.0331, 1.0, 1.0, 0.3095, 0.0331, 1.0, 1.0, 0.3095, 0.0331, 1.0, 1.0, 0.3095, 0.0331, 1.0, 1.0, 0.3095, 0.0331, 1.0, 1.0, 0.3095, 0.0331, 1.0, 1.0, 0.3095, 0.0331, 1.0, 1.0, 0.3095, 0.0331, 1.0, 1.0, 0.3095, 0.0331, 1.0, 1.0, 0.3095, 0.0331, 1.0, 1.0, 0.3095, 0.0331, 1.0, 1.0, 0.3095, 0.0331, 1.0, 1.0, 0.3095, 0.0331, 1.0, 1.0, 0.3095, 0.0331, 1.0, 1.0, 0.3095, 0.0331, 1.0, 1.0, 0.3095, 0.0331, 1.0, 1.0, 0.3095, 0.0331, 1.0, 1.0, 0.3095, 0.0331, 1.0, 1.0, 0.3095, 0.0331, 1.0, 1.0, 0.3095, 0.0331, 1.0, 1.0, 0.3095, 0.0331, 1.0, 1.0, 0.3095, 0.0331, 1.0, 1.0, 0.3095, 0.0331, 1.0, 1.0, 0.3095, 0.0331, 1.0, 1.0, 0.3095, 0.0331, 1.0, 1.0, 0.3095, 0.0331, 1.0, 1.0, 0.3095, 0.0331, 1.0, 1.0, 0.3095, 0.0331, 1.0, 1.0, 0.3095, 0.0331, 1.0, 1.0, 0.3095, 0.0331, 1.0, 1.0, 0.3095, 0.0331, 1.0, 1.0, 0.3095, 0.0331, 1.0, 1.0, 0.3095, 0.0331, 1.0, 1.0, 0.3095, 0.0331, 1.0, 1.0, 0.3095, 0.0331, 1.0, 1.0, 0.3095, 0.0331, 1.0, 1.0, 0.3095, 0.0331, 1.0, 1.0, 0.3095, 0.0331, 1.0, 1.0, 0.3095, 0.0331, 1.0, 1.0, 0.3095, 0.0331, 1.0, 1.0, 0.3095, 0.0331, 1.0, 1.0, 0.3095, 0.0331, 1.0, 1.0, 0.3095, 0.0331, 1.0, 1.0, 0.3095, 0.0331, 1.0, 1.0, 0.3095, 0.0331, 1.0, 1.0, 0.3095, 0.0331, 1.0, 1.0, 0.3095, 0.0331, 1.0, 1.0, 0.3095, 0.0331, 1.0, 1.0, 0.3095, 0.0331, 1.0, 1.0, 0.3095, 0.0331, 1.0, 1.0, 0.3095, 0.0331, 1.0, 1.0, 0.3095, 0.0331, 1.0, 1.0, 0.3095, 0.0331, 1.0, 1.0, 0.3095, 0.0331, 1.0, 1.0, 0.3095, 0.0331, 1.0, 1.0, 0.3095, 0.0331, 1.0, 1.0, 0.3095, 0.0331, 1.0, 1.0, 0.3095, 0.0331, 1.0, 1.0, 0.3095, 0.0331, 1.0, 1.0, 0.3095, 0.0331, 1.0, 1.0, 0.3095, 0.0331, 1.0, 1.0, 0.3095, 0.0331, 1.0, 1.0, 0.3095, 0.0331, 1.0, 1.0, 0.3095, 0.0331, 1.0, 1.0, 0.3095, 0.0331, 1.0, 1.0, 0.3095, 0.0331, 1.0, 1.0, 0.3095, 0.0331, 1.0, 1.0, 0.3095, 0.0331, 1.0, 1.0, 0.3095, 0.0331, 1.0, 1.0, 0.3095, 0.0331, 1.0, 1.0, 0.3095, 0.0331, 1.0, 1.0, 0.3095, 0.0331, 1.0, 1.0, 0.3095, 0.0331, 1.0, 1.0, 0.3095, 0.0331, 1.0, 1.0, 0.3095, 0.0331, 1.0, 1.0, 0.3095, 0.0331, 1.0, 1.0, 0.3095, 0.0331, 1.0, 1.0, 0.3095, 0.0331, 1.0, 1.0, 0.3095, 0.0331, 1.0, 1.0, 0.3095, 0.0331, 1.0, 1.0, 0.3095, 0.0331, 1.0, 1.0, 0.3095, 0.0331, 1.0, 1.0, 0.3095, 0.0331, 1.0, 1.0, 0.3095, 0.0331, 1.0, 1.0, 0.3095, 0.0331, 1.0, 1.0, 0.3095, 0.0331, 1.0, 1.0, 0.3095, 0.0331, 1.0, 1.0, 0.3095, 0.0331, 1.0, 1.0, 0.3095, 0.0331, 1.0, 1.0, 0.3095, 0.0331, 1.0, 1.0, 0.3095, 0.0331, 1.0, 1.0, 0.3095, 0.0331, 1.0, 1.0, 0.3095, 0.0331, 1.0, 1.0, 0.3095, 0.0331, 1.0, 1.0, 0.3095, 0.0331, 1.0, 1.0, 0.3095, 0.0331, 1.0, 1.0, 0.3095, 0.0331, 1.0, 1.0, 0.3095, 0.0331, 1.0, 1.0, 0.3095, 0.0331, 1.0, 1.0, 0.3095, 0.0331, 1.0, 1.0, 0.3095, 0.0331, 1.0, 1.0, 0.3095, 0.0331, 1.0, 1.0, 0.3095, 0.0331, 1.0, 1.0, 0.3095, 0.0331, 1.0, 1.0, 0.3095, 0.0331, 1.0, 1.0, 0.3095, 0.0331, 1.0, 1.0, 0.3095, 0.0331, 1.0, 1.0, 0.3095, 0.0331, 1.0, 1.0, 0.3095, 0.0331, 1.0, 1.0, 0.3095, 0.0331, 1.0, 1.0, 0.3095, 0.0331, 1.0, 1.0, 0.3095, 0.0331, 1.0, 1.0, 0.3095, 0.0331, 1.0, 1.0, 0.3095, 0.0331, 1.0, 1.0, 0.3095, 0.0331, 1.0, 1.0, 0.3095, 0.0331, 1.0, 1.0, 0.3095, 0.0331, 1.0, 1.0, 0.3095, 0.0331, 1.0, 1.0, 0.3095, 0.0331, 1.0, 1.0, 0.3095, 0.0331, 1.0, 1.0, 0.3095, 0.0331, 1.0, 1.0, 0.3095, 0.0331, 1.0, 1.0, 0.3095, 0.0331, 1.0, 1.0, 0.3095, 0.0331, 1.0, 1.0, 0.3095, 0.0331, 1.0, 1.0, 0.3095, 0.0331, 1.0, 1.0, 0.3095, 0.0331, 1.0, 1.0, 0.3095, 0.0331, 1.0, 1.0, 0.3095, 0.0331, 1.0, 1.0, 0.3095, 0.0331, 1.0, 1.0, 0.3095, 0.0331, 1.0, 1.0, 0.3095, 0.0331, 1.0, 1.0, 0.3095, 0.0331, 1.0, 1.0, 0.3095, 0.0331, 1.0, 1.0, 0.3095, 0.0331, 1.0, 1.0, 0.3095, 0.0331, 1.0, 1.0, 0.3095, 0.0331, 1.0, 1.0, 0.3095, 0.0331, 1.0, 1.0, 0.3095, 0.0331, 1.0, 1.0, 0.3095, 0.0331, 1.0, 1.0, 0.3095, 0.0331, 1.0, 1.0, 0.3095, 0.0331, 1.0, 1.0, 0.3095, 0.0331, 1.0, 1.0, 0.3095, 0.0331, 1.0, 1.0, 0.3095, 0.0331, 1.0, 1.0, 0.3095, 0.0331, 1.0, 1.0, 0.3095, 0.0331, 1.0, 1.0, 0.3095, 0.0331, 1.0, 1.0, 0.3095, 0.0331, 1.0, 1.0, 0.3095, 0.0331, 1.0, 1.0, 0.3095, 0.0331, 1.0, 1.0, 0.3095, 0.0331, 1.0, 1.0, 0.3095, 0.0331, 1.0, 1.0, 0.3095, 0.0331, 1.0, 1.0, 0.3095, 0.0331, 1.0, 1.0, 0.3095, 0.0331, 1.0, 1.0, 0.3095, 0.0331, 1.0, 1.0, 0.3095, 0.0331, 1.0, 1.0, 0.3095, 0.0331, 1.0, 1.0, 0.3095, 0.0331, 1.0, 1.0, 0.3095, 0.0331, 1.0, 1.0, 0.3095, 0.0331, 1.0, 1.0, 0.3095, 0.0331, 1.0])
me_torus_001.use_remesh_preserve_volume = False
me_torus_001.use_remesh_preserve_attributes = False
me_torus_001.use_mirror_vertex_groups = False
me_torus_001.update()

# ---- objects
ob_torus_001 = bpy.data.objects.new('Torus.001', me_torus_001)

# ---- transforms, parenting, visibility, modifiers, constraints
ob_torus_001.location = (0.04138, -0.09316, -0.1285)
ob_torus_001.rotation_euler = (0.0, 1.571, 0.0)
ob_torus_001.scale = (1.582, 1.582, 1.582)
ob_torus_001.lineart.crease_threshold = 0.0

# ---- collection membership
col_collection_1.objects.link(ob_torus_001)

# ---- scene / render settings (as saved in the file)
scene.frame_start = 1; scene.frame_end = 250; scene.frame_set(1)
scene.render.engine = 'BLENDER_EEVEE_NEXT'
scene.render.resolution_percentage = 50
scene.render.dither_intensity = 0.0
scene.cycles.use_denoising = False
scene.cycles.samples = 128
scene.cycles.sampling_pattern = 'TABULATED_SOBOL'
scene.cycles.light_sampling_threshold = 0.0
scene.cycles.use_adaptive_sampling = False
scene.cycles.use_light_tree = False
scene.cycles.blur_glossy = 0.0
scene.cycles.sample_clamp_indirect = 0.0
scene.view_settings.view_transform = 'Standard'
bpy.context.view_layer.update()

# ---- added for rendering (the .blend has no active camera and no usable light): camera, sun
cam_auto = bpy.data.cameras.new('AutoCamera')
cam_auto.lens = 50.0
cam_auto.sensor_width = 36.0
cam_auto.clip_end = 1000.0
ob_auto_camera = bpy.data.objects.new('AutoCamera', cam_auto)
scene.collection.objects.link(ob_auto_camera)
ob_auto_camera.location = (10.0258, -12.6643, 7.89217)
ob_auto_camera.rotation_euler = (1.09748, -7.21219e-08, 0.694738)
scene.camera = ob_auto_camera
light_auto_sun = bpy.data.lights.new('AutoSun', 'SUN')
light_auto_sun.energy = 3.0
light_auto_sun.angle = 0.0523599
ob_auto_sun = bpy.data.objects.new('AutoSun', light_auto_sun)
scene.collection.objects.link(ob_auto_sun)
ob_auto_sun.rotation_euler = (0.872665, 0.174533, 0.523599)
bpy.context.view_layer.update()
